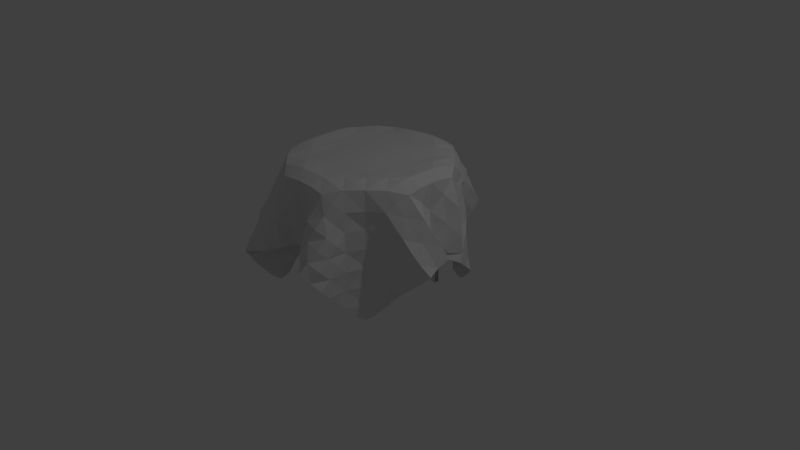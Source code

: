 # Source: RestaurantTable.blend  (saved by Blender 2.72.0; exported with 4.5.12 LTS)
import bpy
from mathutils import Matrix  # noqa: F401  (used for matrix-valued properties, if any)

bpy.ops.wm.read_factory_settings(use_empty=True)
scene = bpy.context.scene
scene.name = 'Scene'

# ---- collections
col_collection_1 = bpy.data.collections.new('Collection 1'); scene.collection.children.link(col_collection_1)

# ---- world
world_world = bpy.data.worlds.new('World'); scene.world = world_world
world_world.color = (0.05088, 0.05088, 0.05088)
world_world.use_sun_shadow = False
world_world.sun_shadow_jitter_overblur = 0.0
world_world.cycles.sampling_method = 'MANUAL'
world_world.cycles.sample_map_resolution = 256

# ---- cameras
cam_camera = bpy.data.cameras.new('Camera')
cam_camera.clip_end = 100.0
cam_camera.lens = 35.0
cam_camera.sensor_width = 32.0
cam_camera.sensor_height = 18.0
cam_camera.ortho_scale = 7.314
cam_camera.dof.focus_distance = 0.0
cam_camera.dof.aperture_fstop = 128.0

# ---- lights
light_lamp = bpy.data.lights.new('Lamp', 'POINT')
light_lamp.transmission_factor = 0.0
light_lamp.cutoff_distance = 30.0
light_lamp.energy = 100.0
light_lamp.shadow_buffer_clip_start = 1.001
light_lamp.shadow_soft_size = 0.1
light_lamp.shadow_maximum_resolution = 0.006
light_lamp.use_absolute_resolution = True
light_lamp.cycles.use_multiple_importance_sampling = False

# ---- meshes
me_plane = bpy.data.meshes.new('Plane')
me_plane.from_pydata([(0.3745, 0.4205, -0.8007), (-0.4213, 0.4819, -0.7684), (-0.4359, 0.6013, -0.6343), (-0.3909, 0.7126, -0.505), (-0.2316, 0.6955, -0.4333), (-0.1569, 0.5329, -0.4153), (0.008884, 0.5687, -0.4014), (0.06719, 0.7348, -0.367), (0.2253, 0.7326, -0.4297), (0.2132, 0.5996, -0.5508), (0.265, 0.4788, -0.6742), (-0.4147, -0.432, -0.7839), (-0.4207, -0.2925, -0.6714), (-0.4864, -0.1696, -0.5627), (-0.6105, -0.09574, -0.4566), (-0.7593, -0.1061, -0.3622), (-0.6746, 0.04866, -0.3861), (-0.5282, 0.146, -0.412), (-0.6913, 0.2258, -0.418), (-0.5776, 0.287, -0.5322), (-0.4565, 0.3546, -0.6471), (-0.4497, -0.5402, -0.6435), (-0.4236, -0.4035, -0.5284), (-0.4405, -0.266, -0.4162), (-0.5267, -0.1613, -0.3098), (-0.6653, -0.1204, -0.2073), (-0.6332, 0.04409, -0.2091), (-0.5324, 0.1789, -0.2334), (-0.6199, 0.3203, -0.2807), (-0.4828, 0.3519, -0.3914), (-0.4206, 0.4688, -0.5116), (-0.4156, -0.648, -0.5066), (-0.435, -0.5124, -0.3883), (-0.4343, -0.3767, -0.2728), (-0.4894, -0.2629, -0.164), (-0.5649, -0.1396, -0.05584), (-0.5637, 0.04155, -0.04071), (-0.5562, 0.2195, -0.05551), (-0.5202, 0.3717, -0.1377), (-0.4329, 0.4569, -0.2549), (-0.4272, 0.5892, -0.3776), (-0.2559, -0.6552, -0.4307), (-0.3231, -0.5879, -0.2756), (-0.3578, -0.4632, -0.148), (-0.3955, -0.3301, -0.03007), (-0.3897, -0.1442, -0.02315), (-0.3881, 0.03758, -0.02919), (-0.3848, 0.2195, -0.02912), (-0.3864, 0.4053, -0.02419), (-0.3543, 0.5427, -0.1356), (-0.3042, 0.6523, -0.2721), (-0.1617, -0.5072, -0.4231), (-0.1713, -0.5211, -0.2423), (-0.2084, -0.4983, -0.06607), (-0.2112, -0.3274, -0.02075), (-0.2087, -0.1466, -0.0362), (-0.2064, 0.03524, -0.03631), (-0.2042, 0.2172, -0.03621), (-0.202, 0.3986, -0.03207), (-0.1983, 0.5722, -0.05503), (-0.1691, 0.5561, -0.2354), (-0.006288, -0.4437, -0.4064), (-0.01992, -0.4573, -0.2258), (-0.03119, -0.5035, -0.04917), (-0.02922, -0.3303, -0.02425), (-0.02677, -0.1489, -0.03587), (-0.02451, 0.03287, -0.03631), (-0.02228, 0.2147, -0.03601), (-0.02008, 0.3963, -0.02809), (-0.01812, 0.5731, -0.04134), (-0.005321, 0.5527, -0.2208), (0.05521, -0.611, -0.4033), (0.1008, -0.5821, -0.2296), (0.1433, -0.501, -0.07191), (0.1528, -0.3322, -0.01592), (0.155, -0.1512, -0.03333), (0.1574, 0.03067, -0.0359), (0.1595, 0.2125, -0.03594), (0.1619, 0.3933, -0.02071), (0.1606, 0.5675, -0.05932), (0.1214, 0.6659, -0.2079), (0.214, -0.6816, -0.4287), (0.2543, -0.566, -0.2953), (0.2767, -0.4433, -0.167), (0.334, -0.3338, -0.03877), (0.336, -0.1531, -0.01285), (0.3387, 0.02863, -0.02204), (0.3402, 0.2107, -0.01761), (0.3466, 0.3945, -0.03596), (0.2887, 0.5093, -0.1626), (0.2463, 0.61, -0.2975), (0.2797, -0.5766, -0.551), (0.2749, -0.4474, -0.4241), (0.3265, -0.3327, -0.2961), (0.4341, -0.2666, -0.1724), (0.5017, -0.1458, -0.07591), (0.5085, 0.028, -0.05169), (0.5083, 0.2019, -0.07037), (0.4333, 0.319, -0.171), (0.3824, 0.431, -0.2865), (0.2722, 0.4899, -0.4185), (0.2654, -0.4515, -0.6804), (0.3156, -0.332, -0.5531), (0.4187, -0.2502, -0.4286), (0.5487, -0.2401, -0.3106), (0.6026, -0.11, -0.2235), (0.4964, 0.03075, -0.2347), (0.5987, 0.1735, -0.2265), (0.456, 0.2197, -0.3217), (0.486, 0.3624, -0.4187), (0.377, 0.4234, -0.5436), (0.3188, -0.3415, -0.8101), (0.4046, -0.2453, -0.6851), (0.5327, -0.2161, -0.5659), (0.6636, -0.2123, -0.4483), (0.6751, -0.05062, -0.3795), (0.521, 0.03172, -0.4148), (0.6708, 0.1256, -0.3865), (0.5129, 0.1183, -0.4613), (0.5565, 0.2625, -0.5531), (0.4936, 0.3796, -0.6753), (-0.4065, -0.3771, -0.8543), (0.2886, -0.3971, -0.8748), (0.4303, 0.3962, -0.8652), (-0.4253, 0.5489, -0.8297), (-0.4301, 0.4225, -0.8367), (-0.4882, 0.302, -0.7141), (-0.6275, 0.2664, -0.6053), (-0.7124, 0.1682, -0.4852), (-0.5348, 0.1347, -0.502), (-0.6898, 0.04408, -0.4756), (-0.8054, -0.08999, -0.4389), (-0.6577, -0.0714, -0.5304), (-0.5254, -0.1297, -0.6346), (-0.4295, -0.2373, -0.743), (-0.4307, -0.5003, -0.8416), (-0.4623, -0.6097, -0.6999), (-0.392, -0.7103, -0.5685), (-0.2238, -0.6702, -0.5145), (-0.1556, -0.5022, -0.5115), (0.0001134, -0.4417, -0.4971), (0.04839, -0.6169, -0.4937), (0.1858, -0.7348, -0.4969), (0.2819, -0.6415, -0.6146), (0.2523, -0.5162, -0.7429), (0.3599, -0.2955, -0.8757), (0.4555, -0.2098, -0.7516), (0.5915, -0.2096, -0.6349), (0.72, -0.1871, -0.515), (0.7059, -0.01949, -0.4592), (0.5394, 0.03162, -0.5038), (0.705, 0.09584, -0.4653), (0.5464, 0.0676, -0.5289), (0.583, 0.2104, -0.6226), (0.5478, 0.3449, -0.7396), (0.3118, 0.4331, -0.8644), (0.2214, 0.5252, -0.7392), (0.2036, 0.6598, -0.6183), (0.2091, 0.7914, -0.495), (0.0438, 0.7571, -0.452), (0.007153, 0.5828, -0.4871), (-0.1465, 0.5267, -0.5051), (-0.2008, 0.699, -0.5188), (-0.3603, 0.7665, -0.5716), (-0.4451, 0.6683, -0.6951), (-0.4223, 0.5428, -0.7014), (-0.4342, -0.4864, -0.7138), (-0.4135, -0.3471, -0.599), (-0.4567, -0.2149, -0.4897), (-0.5643, -0.1225, -0.383), (-0.7136, -0.1167, -0.2843), (-0.6555, 0.04733, -0.2972), (-0.5244, 0.1621, -0.3225), (-0.6604, 0.279, -0.351), (-0.5283, 0.3159, -0.4615), (-0.4288, 0.4094, -0.5799), (-0.4326, 0.6611, -0.5673), (-0.4514, -0.5966, -0.5725), (-0.4482, -0.4567, -0.4589), (-0.4299, -0.3199, -0.3437), (-0.5027, -0.2128, -0.2388), (-0.6152, -0.1302, -0.1319), (-0.6049, 0.04114, -0.1227), (-0.549, 0.2011, -0.1467), (-0.5713, 0.352, -0.2105), (-0.4438, 0.3988, -0.324), (-0.4365, 0.5291, -0.4454), (-0.3124, 0.7265, -0.4612), (-0.3405, -0.6704, -0.4605), (-0.396, -0.5638, -0.3242), (-0.4214, -0.4332, -0.2043), (-0.4624, -0.307, -0.08843), (-0.481, -0.1434, -0.02083), (-0.4774, 0.03886, -0.01209), (-0.4751, 0.2214, -0.01426), (-0.4659, 0.3947, -0.06774), (-0.4112, 0.5154, -0.1894), (-0.3812, 0.6393, -0.3173), (-0.1829, 0.6189, -0.4297), (-0.1888, -0.5939, -0.4277), (-0.2377, -0.5729, -0.254), (-0.2885, -0.4802, -0.1059), (-0.3022, -0.3269, -0.02582), (-0.2997, -0.1454, -0.03578), (-0.2974, 0.0364, -0.0359), (-0.2951, 0.2183, -0.03604), (-0.2931, 0.4, -0.0344), (-0.2792, 0.5585, -0.09561), (-0.2199, 0.6297, -0.2521), (-0.06769, 0.5198, -0.4036), (-0.097, -0.4441, -0.4128), (-0.1092, -0.4581, -0.2317), (-0.1218, -0.5008, -0.05392), (-0.1202, -0.3288, -0.02329), (-0.1177, -0.1478, -0.03601), (-0.1155, 0.03407, -0.03636), (-0.1133, 0.2159, -0.03631), (-0.1111, 0.3976, -0.03038), (-0.1085, 0.573, -0.04568), (-0.0892, 0.5349, -0.2236), (0.02664, 0.6575, -0.3924), (0.03937, -0.522, -0.4133), (0.03659, -0.5282, -0.2318), (0.05886, -0.5033, -0.05345), (0.06166, -0.3308, -0.01905), (0.06416, -0.1501, -0.03588), (0.06645, 0.03177, -0.03642), (0.06864, 0.2136, -0.03639), (0.07093, 0.3947, -0.02558), (0.07238, 0.5708, -0.04594), (0.04438, 0.6286, -0.2155), (0.1525, 0.7615, -0.3835), (0.1276, -0.6661, -0.4051), (0.1886, -0.5956, -0.2489), (0.223, -0.4811, -0.1119), (0.2439, -0.3337, -0.01939), (0.2452, -0.1518, -0.02155), (0.2482, 0.02957, -0.03191), (0.2504, 0.2114, -0.03252), (0.253, 0.3926, -0.02563), (0.2369, 0.5463, -0.1052), (0.2054, 0.6608, -0.2415), (0.2314, 0.6675, -0.493), (0.2685, -0.6376, -0.4868), (0.2867, -0.5101, -0.3593), (0.294, -0.3848, -0.2339), (0.3895, -0.3033, -0.1057), (0.4272, -0.1537, -0.02388), (0.4288, 0.02774, -0.007699), (0.4316, 0.2094, -0.02191), (0.4078, 0.3675, -0.09789), (0.329, 0.4669, -0.2226), (0.2392, 0.5443, -0.3601), (0.2288, 0.534, -0.6116), (0.2658, -0.5147, -0.615), (0.2852, -0.385, -0.4894), (0.3685, -0.286, -0.3619), (0.4898, -0.2538, -0.2427), (0.5546, -0.1332, -0.1496), (0.5033, 0.02931, -0.144), (0.556, 0.1907, -0.1479), (0.4415, 0.2709, -0.2478), (0.4387, 0.4012, -0.3513), (0.3176, 0.4471, -0.4789), (0.3134, 0.4389, -0.736), (0.2845, -0.3919, -0.7464), (0.3552, -0.2832, -0.6188), (0.4738, -0.2285, -0.4977), (0.6073, -0.2317, -0.3796), (0.641, -0.08111, -0.3008), (0.5042, 0.03144, -0.3254), (0.6371, 0.152, -0.3062), (0.4814, 0.1686, -0.3924), (0.5247, 0.3152, -0.4861), (0.4386, 0.4075, -0.6085), (-0.4092, -0.3616, -0.7267), (-0.4535, -0.2292, -0.6174), (-0.5541, -0.1395, -0.51), (-0.6879, -0.1034, -0.4096), (-0.7035, -0.03687, -0.3812), (-0.5963, 0.0912, -0.4022), (-0.608, 0.1893, -0.4164), (-0.6479, 0.2774, -0.479), (-0.5146, 0.3179, -0.5893), (-0.4292, 0.416, -0.7083), (-0.4456, -0.4692, -0.5869), (-0.4229, -0.3326, -0.4715), (-0.484, -0.2204, -0.3641), (-0.5926, -0.1363, -0.2583), (-0.6339, -0.04518, -0.2134), (-0.5725, 0.1103, -0.223), (-0.5708, 0.2478, -0.2645), (-0.5514, 0.3365, -0.3366), (-0.444, 0.4065, -0.4523), (-0.4357, 0.5334, -0.5738), (-0.4336, -0.5827, -0.4459), (-0.4315, -0.4446, -0.332), (-0.4448, -0.3186, -0.2159), (-0.5177, -0.1932, -0.1127), (-0.5651, -0.04922, -0.04514), (-0.5606, 0.1322, -0.04249), (-0.5338, 0.2958, -0.1016), (-0.4582, 0.4034, -0.1963), (-0.4226, 0.5217, -0.3179), (-0.4169, 0.6547, -0.4399), (-0.2894, -0.6224, -0.3527), (-0.3417, -0.5225, -0.2151), (-0.3749, -0.3945, -0.09076), (-0.391, -0.2349, -0.03112), (-0.3892, -0.05338, -0.02852), (-0.387, 0.1285, -0.0308), (-0.3843, 0.3105, -0.03568), (-0.3752, 0.4826, -0.06996), (-0.3317, 0.5944, -0.2072), (-0.2699, 0.6749, -0.3534), (-0.1703, -0.5094, -0.3326), (-0.1995, -0.5062, -0.1571), (-0.2124, -0.4189, -0.02185), (-0.2099, -0.2375, -0.03513), (-0.2075, -0.05567, -0.03642), (-0.2053, 0.1262, -0.03639), (-0.203, 0.308, -0.03614), (-0.2014, 0.4891, -0.02), (-0.1885, 0.5628, -0.1468), (-0.1668, 0.545, -0.3257), (-0.01257, -0.4553, -0.3164), (-0.02542, -0.4812, -0.1382), (-0.03043, -0.4205, -0.01192), (-0.02798, -0.2398, -0.03403), (-0.02565, -0.05799, -0.03627), (-0.0234, 0.1238, -0.0362), (-0.02119, 0.3057, -0.03587), (-0.01905, 0.4855, -0.01618), (-0.01223, 0.5721, -0.1322), (0.001384, 0.5612, -0.3111), (0.0793, -0.5969, -0.3167), (0.1243, -0.5385, -0.1533), (0.1514, -0.4235, -0.02452), (0.1539, -0.242, -0.02897), (0.1563, -0.06028, -0.0359), (0.1585, 0.1216, -0.03602), (0.1607, 0.3034, -0.03573), (0.1632, 0.4848, -0.0217), (0.1458, 0.6128, -0.1381), (0.09461, 0.695, -0.2899), (0.2421, -0.6274, -0.3614), (0.2526, -0.4972, -0.236), (0.3002, -0.3875, -0.1054), (0.3351, -0.244, -0.01817), (0.3376, -0.06231, -0.0215), (0.3396, 0.1196, -0.02222), (0.342, 0.3015, -0.0254), (0.3246, 0.4614, -0.09369), (0.2449, 0.5454, -0.2336), (0.241, 0.6709, -0.3647), (0.285, -0.5113, -0.4879), (0.2993, -0.3892, -0.3619), (0.3782, -0.2945, -0.2338), (0.4651, -0.2157, -0.1222), (0.5061, -0.06237, -0.05707), (0.5104, 0.116, -0.05335), (0.4526, 0.2542, -0.121), (0.4224, 0.3828, -0.225), (0.3244, 0.4586, -0.3509), (0.244, 0.5407, -0.4887), (0.2877, -0.3894, -0.6179), (0.3622, -0.2856, -0.4904), (0.4845, -0.247, -0.371), (0.5676, -0.181, -0.2683), (0.5336, -0.05219, -0.2363), (0.5405, 0.1102, -0.2324), (0.5245, 0.1859, -0.2724), (0.4729, 0.2893, -0.3712), (0.4383, 0.4037, -0.4799), (0.3153, 0.4429, -0.6075), (0.3569, -0.2882, -0.7473), (0.4686, -0.2344, -0.6261), (0.6016, -0.2276, -0.508), (0.6566, -0.1306, -0.4185), (0.5929, -0.01969, -0.4031), (0.5933, 0.08109, -0.4036), (0.596, 0.1246, -0.4249), (0.5174, 0.1903, -0.5139), (0.529, 0.3238, -0.6143), (0.435, 0.3978, -0.7367), (-0.4052, -0.4445, -0.879), (0.3237, -0.3496, -0.9061), (-0.4177, 0.4872, -0.8646), (0.3736, 0.4263, -0.897), (-0.462, 0.3637, -0.7752), (-0.5601, 0.2926, -0.6594), (-0.6865, 0.2302, -0.5464), (-0.6233, 0.155, -0.498), (-0.6156, 0.09438, -0.4908), (-0.7425, -0.02894, -0.463), (-0.7336, -0.09774, -0.4879), (-0.599, -0.1168, -0.5829), (-0.4865, -0.1908, -0.6896), (-0.4254, -0.3087, -0.7988), (-0.4483, -0.5551, -0.7712), (-0.4207, -0.6551, -0.6349), (-0.3086, -0.6831, -0.5446), (-0.1931, -0.5847, -0.5181), (-0.09, -0.4521, -0.5031), (0.02241, -0.5299, -0.4974), (0.1225, -0.6695, -0.4958), (0.2292, -0.6814, -0.5562), (0.269, -0.5788, -0.6791), (0.2649, -0.4549, -0.8089), (0.4159, -0.2633, -0.8119), (0.5241, -0.2253, -0.6938), (0.6599, -0.2158, -0.5768), (0.6945, -0.1019, -0.4958), (0.6203, -0.006242, -0.487), (0.622, 0.06556, -0.4867), (0.6276, 0.1007, -0.505), (0.5411, 0.139, -0.585), (0.5634, 0.2776, -0.6806), (0.4931, 0.3792, -0.8039), (0.2645, 0.4765, -0.8028), (0.2152, 0.5933, -0.6792), (0.2175, 0.7263, -0.5579), (0.132, 0.7668, -0.4719), (0.03059, 0.6692, -0.4714), (-0.06177, 0.5239, -0.4943), (-0.1805, 0.6104, -0.5151), (-0.283, 0.7253, -0.5474), (-0.3906, 0.7071, -0.6335), (-0.4379, 0.6081, -0.7628), (-0.4208, -0.4173, -0.6562), (-0.4324, -0.2787, -0.5441), (-0.5127, -0.1744, -0.437), (-0.6403, -0.1172, -0.3334), (-0.6683, -0.04233, -0.2976), (-0.5855, 0.1032, -0.3127), (-0.5893, 0.2234, -0.3399), (-0.6007, 0.3072, -0.4072), (-0.4718, 0.3574, -0.5194), (-0.4238, 0.4758, -0.64), (-0.4412, -0.526, -0.516), (-0.43, -0.3893, -0.4008), (-0.4641, -0.2694, -0.2899), (-0.5458, -0.1555, -0.1828), (-0.6042, -0.04, -0.1276), (-0.5606, 0.1151, -0.1328), (-0.5669, 0.268, -0.176), (-0.5027, 0.3637, -0.2649), (-0.4275, 0.4632, -0.3832), (-0.4304, 0.594, -0.5061), (-0.366, -0.6138, -0.394), (-0.3945, -0.4924, -0.2678), (-0.4358, -0.3746, -0.1437), (-0.4831, -0.2338, -0.03762), (-0.4795, -0.05234, -0.01567), (-0.476, 0.1303, -0.00914), (-0.4762, 0.3111, -0.03302), (-0.4436, 0.4607, -0.1257), (-0.3864, 0.5715, -0.2568), (-0.3459, 0.6803, -0.3905), (-0.217, -0.582, -0.3421), (-0.263, -0.527, -0.1796), (-0.3018, -0.4173, -0.04031), (-0.3008, -0.2364, -0.03587), (-0.2985, -0.05451, -0.03594), (-0.2962, 0.1273, -0.03592), (-0.294, 0.3097, -0.03585), (-0.2918, 0.492, -0.03455), (-0.2472, 0.5925, -0.1737), (-0.2028, 0.6214, -0.341), (-0.1032, -0.4527, -0.3224), (-0.1162, -0.4796, -0.1435), (-0.1217, -0.4197, -0.01286), (-0.1189, -0.2387, -0.03436), (-0.1166, -0.05688, -0.03615), (-0.1145, 0.1251, -0.03635), (-0.1121, 0.3069, -0.03591), (-0.1104, 0.4876, -0.01412), (-0.09816, 0.5602, -0.1366), (-0.07776, 0.5315, -0.3139), (0.03599, -0.521, -0.3224), (0.05575, -0.513, -0.1442), (0.06091, -0.4223, -0.01227), (0.06303, -0.241, -0.03156), (0.0653, -0.05916, -0.03604), (0.06752, 0.1227, -0.03636), (0.06973, 0.3045, -0.03482), (0.07233, 0.4856, -0.0141), (0.05727, 0.5927, -0.133), (0.04461, 0.6347, -0.3063), (0.1585, -0.6279, -0.3285), (0.2019, -0.5354, -0.1819), (0.2402, -0.4211, -0.04403), (0.244, -0.2427, -0.01641), (0.247, -0.06132, -0.0293), (0.2493, 0.1205, -0.03191), (0.2515, 0.3021, -0.03527), (0.2522, 0.4825, -0.04036), (0.2112, 0.5998, -0.1742), (0.1793, 0.7087, -0.3144), (0.2697, -0.573, -0.4228), (0.2767, -0.4467, -0.2955), (0.3396, -0.3448, -0.1686), (0.422, -0.2422, -0.04473), (0.4286, -0.06357, -0.00944), (0.4303, 0.119, -0.01041), (0.4318, 0.2984, -0.0425), (0.3772, 0.4244, -0.1579), (0.2815, 0.5033, -0.2909), (0.2414, 0.6067, -0.4262), (0.2792, -0.4501, -0.5525), (0.3224, -0.3331, -0.4246), (0.4289, -0.2593, -0.3006), (0.5165, -0.1954, -0.1944), (0.5125, -0.05849, -0.1481), (0.5197, 0.1177, -0.1443), (0.4833, 0.2147, -0.1969), (0.4559, 0.3375, -0.2962), (0.379, 0.4268, -0.415), (0.274, 0.4886, -0.5471), (0.3182, -0.3376, -0.6816), (0.4131, -0.2539, -0.557), (0.5429, -0.2338, -0.4389), (0.6157, -0.1582, -0.342), (0.5641, -0.03684, -0.3206), (0.564, 0.09964, -0.3196), (0.5599, 0.1568, -0.348), (0.4944, 0.2414, -0.4425), (0.4882, 0.3685, -0.5473), (0.3757, 0.4219, -0.6721)], [], [(0, 264, 528, 384), (0, 384, 418, 123), (0, 123, 388, 155), (0, 155, 419, 264), (1, 125, 389, 284), (1, 284, 438, 165), (1, 165, 428, 124), (1, 124, 387, 125), (2, 165, 438, 294), (2, 294, 448, 176), (2, 176, 427, 164), (2, 164, 428, 165), (3, 176, 448, 304), (3, 304, 458, 187), (3, 187, 426, 163), (3, 163, 427, 176), (4, 187, 458, 314), (4, 314, 468, 198), (4, 198, 425, 162), (4, 162, 426, 187), (5, 198, 468, 324), (5, 324, 478, 209), (5, 209, 424, 161), (5, 161, 425, 198), (6, 209, 478, 334), (6, 334, 488, 220), (6, 220, 423, 160), (6, 160, 424, 209), (7, 220, 488, 344), (7, 344, 498, 231), (7, 231, 422, 159), (7, 159, 423, 220), (8, 231, 498, 354), (8, 354, 508, 242), (8, 242, 421, 158), (8, 158, 422, 231), (9, 242, 508, 364), (9, 364, 518, 253), (9, 253, 420, 157), (9, 157, 421, 242), (10, 253, 518, 374), (10, 374, 528, 264), (10, 264, 419, 156), (10, 156, 420, 253), (11, 121, 385, 135), (11, 135, 399, 166), (11, 166, 429, 275), (11, 275, 398, 121), (12, 134, 398, 275), (12, 275, 429, 167), (12, 167, 430, 276), (12, 276, 397, 134), (13, 133, 397, 276), (13, 276, 430, 168), (13, 168, 431, 277), (13, 277, 396, 133), (14, 132, 396, 277), (14, 277, 431, 169), (14, 169, 432, 278), (14, 278, 395, 132), (15, 131, 395, 278), (15, 278, 432, 170), (15, 170, 433, 279), (15, 279, 394, 131), (16, 130, 394, 279), (16, 279, 433, 171), (16, 171, 434, 280), (16, 280, 393, 130), (17, 129, 393, 280), (17, 280, 434, 172), (17, 172, 435, 281), (17, 281, 392, 129), (18, 128, 392, 281), (18, 281, 435, 173), (18, 173, 436, 282), (18, 282, 391, 128), (19, 127, 391, 282), (19, 282, 436, 174), (19, 174, 437, 283), (19, 283, 390, 127), (20, 126, 390, 283), (20, 283, 437, 175), (20, 175, 438, 284), (20, 284, 389, 126), (21, 166, 399, 136), (21, 136, 400, 177), (21, 177, 439, 285), (21, 285, 429, 166), (22, 167, 429, 285), (22, 285, 439, 178), (22, 178, 440, 286), (22, 286, 430, 167), (23, 168, 430, 286), (23, 286, 440, 179), (23, 179, 441, 287), (23, 287, 431, 168), (24, 169, 431, 287), (24, 287, 441, 180), (24, 180, 442, 288), (24, 288, 432, 169), (25, 170, 432, 288), (25, 288, 442, 181), (25, 181, 443, 289), (25, 289, 433, 170), (26, 171, 433, 289), (26, 289, 443, 182), (26, 182, 444, 290), (26, 290, 434, 171), (27, 172, 434, 290), (27, 290, 444, 183), (27, 183, 445, 291), (27, 291, 435, 172), (28, 173, 435, 291), (28, 291, 445, 184), (28, 184, 446, 292), (28, 292, 436, 173), (29, 174, 436, 292), (29, 292, 446, 185), (29, 185, 447, 293), (29, 293, 437, 174), (30, 175, 437, 293), (30, 293, 447, 186), (30, 186, 448, 294), (30, 294, 438, 175), (31, 177, 400, 137), (31, 137, 401, 188), (31, 188, 449, 295), (31, 295, 439, 177), (32, 178, 439, 295), (32, 295, 449, 189), (32, 189, 450, 296), (32, 296, 440, 178), (33, 179, 440, 296), (33, 296, 450, 190), (33, 190, 451, 297), (33, 297, 441, 179), (34, 180, 441, 297), (34, 297, 451, 191), (34, 191, 452, 298), (34, 298, 442, 180), (35, 181, 442, 298), (35, 298, 452, 192), (35, 192, 453, 299), (35, 299, 443, 181), (36, 182, 443, 299), (36, 299, 453, 193), (36, 193, 454, 300), (36, 300, 444, 182), (37, 183, 444, 300), (37, 300, 454, 194), (37, 194, 455, 301), (37, 301, 445, 183), (38, 184, 445, 301), (38, 301, 455, 195), (38, 195, 456, 302), (38, 302, 446, 184), (39, 185, 446, 302), (39, 302, 456, 196), (39, 196, 457, 303), (39, 303, 447, 185), (40, 186, 447, 303), (40, 303, 457, 197), (40, 197, 458, 304), (40, 304, 448, 186), (41, 188, 401, 138), (41, 138, 402, 199), (41, 199, 459, 305), (41, 305, 449, 188), (42, 189, 449, 305), (42, 305, 459, 200), (42, 200, 460, 306), (42, 306, 450, 189), (43, 190, 450, 306), (43, 306, 460, 201), (43, 201, 461, 307), (43, 307, 451, 190), (44, 191, 451, 307), (44, 307, 461, 202), (44, 202, 462, 308), (44, 308, 452, 191), (45, 192, 452, 308), (45, 308, 462, 203), (45, 203, 463, 309), (45, 309, 453, 192), (46, 193, 453, 309), (46, 309, 463, 204), (46, 204, 464, 310), (46, 310, 454, 193), (47, 194, 454, 310), (47, 310, 464, 205), (47, 205, 465, 311), (47, 311, 455, 194), (48, 195, 455, 311), (48, 311, 465, 206), (48, 206, 466, 312), (48, 312, 456, 195), (49, 196, 456, 312), (49, 312, 466, 207), (49, 207, 467, 313), (49, 313, 457, 196), (50, 197, 457, 313), (50, 313, 467, 208), (50, 208, 468, 314), (50, 314, 458, 197), (51, 199, 402, 139), (51, 139, 403, 210), (51, 210, 469, 315), (51, 315, 459, 199), (52, 200, 459, 315), (52, 315, 469, 211), (52, 211, 470, 316), (52, 316, 460, 200), (53, 201, 460, 316), (53, 316, 470, 212), (53, 212, 471, 317), (53, 317, 461, 201), (54, 202, 461, 317), (54, 317, 471, 213), (54, 213, 472, 318), (54, 318, 462, 202), (55, 203, 462, 318), (55, 318, 472, 214), (55, 214, 473, 319), (55, 319, 463, 203), (56, 204, 463, 319), (56, 319, 473, 215), (56, 215, 474, 320), (56, 320, 464, 204), (57, 205, 464, 320), (57, 320, 474, 216), (57, 216, 475, 321), (57, 321, 465, 205), (58, 206, 465, 321), (58, 321, 475, 217), (58, 217, 476, 322), (58, 322, 466, 206), (59, 207, 466, 322), (59, 322, 476, 218), (59, 218, 477, 323), (59, 323, 467, 207), (60, 208, 467, 323), (60, 323, 477, 219), (60, 219, 478, 324), (60, 324, 468, 208), (61, 210, 403, 140), (61, 140, 404, 221), (61, 221, 479, 325), (61, 325, 469, 210), (62, 211, 469, 325), (62, 325, 479, 222), (62, 222, 480, 326), (62, 326, 470, 211), (63, 212, 470, 326), (63, 326, 480, 223), (63, 223, 481, 327), (63, 327, 471, 212), (64, 213, 471, 327), (64, 327, 481, 224), (64, 224, 482, 328), (64, 328, 472, 213), (65, 214, 472, 328), (65, 328, 482, 225), (65, 225, 483, 329), (65, 329, 473, 214), (66, 215, 473, 329), (66, 329, 483, 226), (66, 226, 484, 330), (66, 330, 474, 215), (67, 216, 474, 330), (67, 330, 484, 227), (67, 227, 485, 331), (67, 331, 475, 216), (68, 217, 475, 331), (68, 331, 485, 228), (68, 228, 486, 332), (68, 332, 476, 217), (69, 218, 476, 332), (69, 332, 486, 229), (69, 229, 487, 333), (69, 333, 477, 218), (70, 219, 477, 333), (70, 333, 487, 230), (70, 230, 488, 334), (70, 334, 478, 219), (71, 221, 404, 141), (71, 141, 405, 232), (71, 232, 489, 335), (71, 335, 479, 221), (72, 222, 479, 335), (72, 335, 489, 233), (72, 233, 490, 336), (72, 336, 480, 222), (73, 223, 480, 336), (73, 336, 490, 234), (73, 234, 491, 337), (73, 337, 481, 223), (74, 224, 481, 337), (74, 337, 491, 235), (74, 235, 492, 338), (74, 338, 482, 224), (75, 225, 482, 338), (75, 338, 492, 236), (75, 236, 493, 339), (75, 339, 483, 225), (76, 226, 483, 339), (76, 339, 493, 237), (76, 237, 494, 340), (76, 340, 484, 226), (77, 227, 484, 340), (77, 340, 494, 238), (77, 238, 495, 341), (77, 341, 485, 227), (78, 228, 485, 341), (78, 341, 495, 239), (78, 239, 496, 342), (78, 342, 486, 228), (79, 229, 486, 342), (79, 342, 496, 240), (79, 240, 497, 343), (79, 343, 487, 229), (80, 230, 487, 343), (80, 343, 497, 241), (80, 241, 498, 344), (80, 344, 488, 230), (81, 232, 405, 142), (81, 142, 406, 243), (81, 243, 499, 345), (81, 345, 489, 232), (82, 233, 489, 345), (82, 345, 499, 244), (82, 244, 500, 346), (82, 346, 490, 233), (83, 234, 490, 346), (83, 346, 500, 245), (83, 245, 501, 347), (83, 347, 491, 234), (84, 235, 491, 347), (84, 347, 501, 246), (84, 246, 502, 348), (84, 348, 492, 235), (85, 236, 492, 348), (85, 348, 502, 247), (85, 247, 503, 349), (85, 349, 493, 236), (86, 237, 493, 349), (86, 349, 503, 248), (86, 248, 504, 350), (86, 350, 494, 237), (87, 238, 494, 350), (87, 350, 504, 249), (87, 249, 505, 351), (87, 351, 495, 238), (88, 239, 495, 351), (88, 351, 505, 250), (88, 250, 506, 352), (88, 352, 496, 239), (89, 240, 496, 352), (89, 352, 506, 251), (89, 251, 507, 353), (89, 353, 497, 240), (90, 241, 497, 353), (90, 353, 507, 252), (90, 252, 508, 354), (90, 354, 498, 241), (91, 243, 406, 143), (91, 143, 407, 254), (91, 254, 509, 355), (91, 355, 499, 243), (92, 244, 499, 355), (92, 355, 509, 255), (92, 255, 510, 356), (92, 356, 500, 244), (93, 245, 500, 356), (93, 356, 510, 256), (93, 256, 511, 357), (93, 357, 501, 245), (94, 246, 501, 357), (94, 357, 511, 257), (94, 257, 512, 358), (94, 358, 502, 246), (95, 247, 502, 358), (95, 358, 512, 258), (95, 258, 513, 359), (95, 359, 503, 247), (96, 248, 503, 359), (96, 359, 513, 259), (96, 259, 514, 360), (96, 360, 504, 248), (97, 249, 504, 360), (97, 360, 514, 260), (97, 260, 515, 361), (97, 361, 505, 249), (98, 250, 505, 361), (98, 361, 515, 261), (98, 261, 516, 362), (98, 362, 506, 250), (99, 251, 506, 362), (99, 362, 516, 262), (99, 262, 517, 363), (99, 363, 507, 251), (100, 252, 507, 363), (100, 363, 517, 263), (100, 263, 518, 364), (100, 364, 508, 252), (101, 254, 407, 144), (101, 144, 408, 265), (101, 265, 519, 365), (101, 365, 509, 254), (102, 255, 509, 365), (102, 365, 519, 266), (102, 266, 520, 366), (102, 366, 510, 255), (103, 256, 510, 366), (103, 366, 520, 267), (103, 267, 521, 367), (103, 367, 511, 256), (104, 257, 511, 367), (104, 367, 521, 268), (104, 268, 522, 368), (104, 368, 512, 257), (105, 258, 512, 368), (105, 368, 522, 269), (105, 269, 523, 369), (105, 369, 513, 258), (106, 259, 513, 369), (106, 369, 523, 270), (106, 270, 524, 370), (106, 370, 514, 259), (107, 260, 514, 370), (107, 370, 524, 271), (107, 271, 525, 371), (107, 371, 515, 260), (108, 261, 515, 371), (108, 371, 525, 272), (108, 272, 526, 372), (108, 372, 516, 261), (109, 262, 516, 372), (109, 372, 526, 273), (109, 273, 527, 373), (109, 373, 517, 262), (110, 263, 517, 373), (110, 373, 527, 274), (110, 274, 528, 374), (110, 374, 518, 263), (111, 265, 408, 122), (111, 122, 386, 145), (111, 145, 409, 375), (111, 375, 519, 265), (112, 266, 519, 375), (112, 375, 409, 146), (112, 146, 410, 376), (112, 376, 520, 266), (113, 267, 520, 376), (113, 376, 410, 147), (113, 147, 411, 377), (113, 377, 521, 267), (114, 268, 521, 377), (114, 377, 411, 148), (114, 148, 412, 378), (114, 378, 522, 268), (115, 269, 522, 378), (115, 378, 412, 149), (115, 149, 413, 379), (115, 379, 523, 269), (116, 270, 523, 379), (116, 379, 413, 150), (116, 150, 414, 380), (116, 380, 524, 270), (117, 271, 524, 380), (117, 380, 414, 151), (117, 151, 415, 381), (117, 381, 525, 271), (118, 272, 525, 381), (118, 381, 415, 152), (118, 152, 416, 382), (118, 382, 526, 272), (119, 273, 526, 382), (119, 382, 416, 153), (119, 153, 417, 383), (119, 383, 527, 273), (120, 274, 527, 383), (120, 383, 417, 154), (120, 154, 418, 384), (120, 384, 528, 274)])
_uv = me_plane.uv_layers.new(name='UVMap')
_uv.uv.foreach_set('vector', [0.9545, 0.9545, 0.909, 0.9545, 0.909, 0.909, 0.9545, 0.909, 0.9545, 0.9545, 0.9545, 0.909, 0.9999, 0.909, 0.9999, 0.9545, 0.9545, 0.9545, 0.9999, 0.9545, 0.9885, 0.9885, 0.9545, 0.9999, 0.9545, 0.9545, 0.9545, 0.9999, 0.909, 0.9999, 0.909, 0.9545, 0.04555, 0.9545, 9.998e-05, 0.9545, 9.999e-05, 0.909, 0.04555, 0.909, 0.04555, 0.9545, 0.04555, 0.909, 0.09099, 0.909, 0.09099, 0.9545, 0.04555, 0.9545, 0.09099, 0.9545, 0.09099, 0.9999, 0.04555, 0.9999, 0.04555, 0.9545, 0.04555, 0.9999, 0.01146, 0.9885, 9.998e-05, 0.9545, 0.1364, 0.9545, 0.09099, 0.9545, 0.09099, 0.909, 0.1364, 0.909, 0.1364, 0.9545, 0.1364, 0.909, 0.1819, 0.909, 0.1819, 0.9545, 0.1364, 0.9545, 0.1819, 0.9545, 0.1819, 0.9999, 0.1364, 0.9999, 0.1364, 0.9545, 0.1364, 0.9999, 0.09099, 0.9999, 0.09099, 0.9545, 0.2273, 0.9545, 0.1819, 0.9545, 0.1819, 0.909, 0.2273, 0.909, 0.2273, 0.9545, 0.2273, 0.909, 0.2728, 0.909, 0.2728, 0.9545, 0.2273, 0.9545, 0.2728, 0.9545, 0.2728, 0.9999, 0.2273, 0.9999, 0.2273, 0.9545, 0.2273, 0.9999, 0.1819, 0.9999, 0.1819, 0.9545, 0.3182, 0.9545, 0.2728, 0.9545, 0.2728, 0.909, 0.3182, 0.909, 0.3182, 0.9545, 0.3182, 0.909, 0.3637, 0.909, 0.3637, 0.9545, 0.3182, 0.9545, 0.3637, 0.9545, 0.3637, 0.9999, 0.3182, 0.9999, 0.3182, 0.9545, 0.3182, 0.9999, 0.2728, 0.9999, 0.2728, 0.9545, 0.4091, 0.9545, 0.3637, 0.9545, 0.3637, 0.909, 0.4091, 0.909, 0.4091, 0.9545, 0.4091, 0.909, 0.4546, 0.909, 0.4546, 0.9545, 0.4091, 0.9545, 0.4546, 0.9545, 0.4546, 0.9999, 0.4091, 0.9999, 0.4091, 0.9545, 0.4091, 0.9999, 0.3637, 0.9999, 0.3637, 0.9545, 0.5, 0.9545, 0.4546, 0.9545, 0.4546, 0.909, 0.5, 0.909, 0.5, 0.9545, 0.5, 0.909, 0.5454, 0.909, 0.5454, 0.9545, 0.5, 0.9545, 0.5454, 0.9545, 0.5454, 0.9999, 0.5, 0.9999, 0.5, 0.9545, 0.5, 0.9999, 0.4546, 0.9999, 0.4546, 0.9545, 0.5909, 0.9545, 0.5454, 0.9545, 0.5454, 0.909, 0.5909, 0.909, 0.5909, 0.9545, 0.5909, 0.909, 0.6363, 0.909, 0.6363, 0.9545, 0.5909, 0.9545, 0.6363, 0.9545, 0.6363, 0.9999, 0.5909, 0.9999, 0.5909, 0.9545, 0.5909, 0.9999, 0.5454, 0.9999, 0.5454, 0.9545, 0.6818, 0.9545, 0.6363, 0.9545, 0.6363, 0.909, 0.6818, 0.909, 0.6818, 0.9545, 0.6818, 0.909, 0.7272, 0.909, 0.7272, 0.9545, 0.6818, 0.9545, 0.7272, 0.9545, 0.7272, 0.9999, 0.6818, 0.9999, 0.6818, 0.9545, 0.6818, 0.9999, 0.6363, 0.9999, 0.6363, 0.9545, 0.7727, 0.9545, 0.7272, 0.9545, 0.7272, 0.909, 0.7727, 0.909, 0.7727, 0.9545, 0.7727, 0.909, 0.8181, 0.909, 0.8181, 0.9545, 0.7727, 0.9545, 0.8181, 0.9545, 0.8181, 0.9999, 0.7727, 0.9999, 0.7727, 0.9545, 0.7727, 0.9999, 0.7272, 0.9999, 0.7272, 0.9545, 0.8636, 0.9545, 0.8181, 0.9545, 0.8181, 0.909, 0.8636, 0.909, 0.8636, 0.9545, 0.8636, 0.909, 0.909, 0.909, 0.909, 0.9545, 0.8636, 0.9545, 0.909, 0.9545, 0.909, 0.9999, 0.8636, 0.9999, 0.8636, 0.9545, 0.8636, 0.9999, 0.8181, 0.9999, 0.8181, 0.9545, 0.04555, 0.04555, 0.0001004, 0.04555, 0.01146, 0.01146, 0.04555, 0.0001, 0.04555, 0.04555, 0.04555, 0.0001, 0.09099, 0.0001001, 0.09099, 0.04555, 0.04555, 0.04555, 0.09099, 0.04555, 0.09099, 0.09099, 0.04555, 0.09099, 0.04555, 0.04555, 0.04555, 0.09099, 0.0001003, 0.09099, 0.0001004, 0.04555, 0.04555, 0.1364, 0.0001003, 0.1364, 0.0001003, 0.09099, 0.04555, 0.09099, 0.04555, 0.1364, 0.04555, 0.09099, 0.09099, 0.09099, 0.09099, 0.1364, 0.04555, 0.1364, 0.09099, 0.1364, 0.09099, 0.1819, 0.04555, 0.1819, 0.04555, 0.1364, 0.04555, 0.1819, 0.0001003, 0.1819, 0.0001003, 0.1364, 0.04555, 0.2273, 0.0001003, 0.2273, 0.0001003, 0.1819, 0.04555, 0.1819, 0.04555, 0.2273, 0.04555, 0.1819, 0.09099, 0.1819, 0.09099, 0.2273, 0.04555, 0.2273, 0.09099, 0.2273, 0.09099, 0.2728, 0.04555, 0.2728, 0.04555, 0.2273, 0.04555, 0.2728, 0.0001002, 0.2728, 0.0001003, 0.2273, 0.04555, 0.3182, 0.0001002, 0.3182, 0.0001002, 0.2728, 0.04555, 0.2728, 0.04555, 0.3182, 0.04555, 0.2728, 0.09099, 0.2728, 0.09099, 0.3182, 0.04555, 0.3182, 0.09099, 0.3182, 0.09099, 0.3637, 0.04555, 0.3637, 0.04555, 0.3182, 0.04555, 0.3637, 0.0001002, 0.3637, 0.0001002, 0.3182, 0.04555, 0.4091, 0.0001002, 0.4091, 0.0001002, 0.3637, 0.04555, 0.3637, 0.04555, 0.4091, 0.04555, 0.3637, 0.09099, 0.3637, 0.09099, 0.4091, 0.04555, 0.4091, 0.09099, 0.4091, 0.09099, 0.4546, 0.04555, 0.4546, 0.04555, 0.4091, 0.04555, 0.4546, 0.0001002, 0.4546, 0.0001002, 0.4091, 0.04555, 0.5, 0.0001001, 0.5, 0.0001002, 0.4546, 0.04555, 0.4546, 0.04555, 0.5, 0.04555, 0.4546, 0.09099, 0.4546, 0.09099, 0.5, 0.04555, 0.5, 0.09099, 0.5, 0.09099, 0.5454, 0.04555, 0.5454, 0.04555, 0.5, 0.04555, 0.5454, 0.0001001, 0.5454, 0.0001001, 0.5, 0.04555, 0.5909, 0.0001001, 0.5909, 0.0001001, 0.5454, 0.04555, 0.5454, 0.04555, 0.5909, 0.04555, 0.5454, 0.09099, 0.5454, 0.09099, 0.5909, 0.04555, 0.5909, 0.09099, 0.5909, 0.09099, 0.6363, 0.04555, 0.6363, 0.04555, 0.5909, 0.04555, 0.6363, 0.0001001, 0.6363, 0.0001001, 0.5909, 0.04555, 0.6818, 0.0001001, 0.6818, 0.0001001, 0.6363, 0.04555, 0.6363, 0.04555, 0.6818, 0.04555, 0.6363, 0.09099, 0.6363, 0.09099, 0.6818, 0.04555, 0.6818, 0.09099, 0.6818, 0.09099, 0.7272, 0.04555, 0.7272, 0.04555, 0.6818, 0.04555, 0.7272, 0.0001001, 0.7272, 0.0001001, 0.6818, 0.04555, 0.7727, 0.0001001, 0.7727, 0.0001001, 0.7272, 0.04555, 0.7272, 0.04555, 0.7727, 0.04555, 0.7272, 0.09099, 0.7272, 0.09099, 0.7727, 0.04555, 0.7727, 0.09099, 0.7727, 0.09099, 0.8181, 0.04555, 0.8181, 0.04555, 0.7727, 0.04555, 0.8181, 0.0001001, 0.8181, 0.0001001, 0.7727, 0.04555, 0.8636, 0.0001, 0.8636, 0.0001001, 0.8181, 0.04555, 0.8181, 0.04555, 0.8636, 0.04555, 0.8181, 0.09099, 0.8181, 0.09099, 0.8636, 0.04555, 0.8636, 0.09099, 0.8636, 0.09099, 0.909, 0.04555, 0.909, 0.04555, 0.8636, 0.04555, 0.909, 9.999e-05, 0.909, 0.0001, 0.8636, 0.1364, 0.04555, 0.09099, 0.04555, 0.09099, 0.0001001, 0.1364, 0.0001001, 0.1364, 0.04555, 0.1364, 0.0001001, 0.1819, 0.0001001, 0.1819, 0.04555, 0.1364, 0.04555, 0.1819, 0.04555, 0.1819, 0.09099, 0.1364, 0.09099, 0.1364, 0.04555, 0.1364, 0.09099, 0.09099, 0.09099, 0.09099, 0.04555, 0.1364, 0.1364, 0.09099, 0.1364, 0.09099, 0.09099, 0.1364, 0.09099, 0.1364, 0.1364, 0.1364, 0.09099, 0.1819, 0.09099, 0.1819, 0.1364, 0.1364, 0.1364, 0.1819, 0.1364, 0.1819, 0.1819, 0.1364, 0.1819, 0.1364, 0.1364, 0.1364, 0.1819, 0.09099, 0.1819, 0.09099, 0.1364, 0.1364, 0.2273, 0.09099, 0.2273, 0.09099, 0.1819, 0.1364, 0.1819, 0.1364, 0.2273, 0.1364, 0.1819, 0.1819, 0.1819, 0.1819, 0.2273, 0.1364, 0.2273, 0.1819, 0.2273, 0.1819, 0.2728, 0.1364, 0.2728, 0.1364, 0.2273, 0.1364, 0.2728, 0.09099, 0.2728, 0.09099, 0.2273, 0.1364, 0.3182, 0.09099, 0.3182, 0.09099, 0.2728, 0.1364, 0.2728, 0.1364, 0.3182, 0.1364, 0.2728, 0.1819, 0.2728, 0.1819, 0.3182, 0.1364, 0.3182, 0.1819, 0.3182, 0.1819, 0.3637, 0.1364, 0.3637, 0.1364, 0.3182, 0.1364, 0.3637, 0.09099, 0.3637, 0.09099, 0.3182, 0.1364, 0.4091, 0.09099, 0.4091, 0.09099, 0.3637, 0.1364, 0.3637, 0.1364, 0.4091, 0.1364, 0.3637, 0.1819, 0.3637, 0.1819, 0.4091, 0.1364, 0.4091, 0.1819, 0.4091, 0.1819, 0.4546, 0.1364, 0.4546, 0.1364, 0.4091, 0.1364, 0.4546, 0.09099, 0.4546, 0.09099, 0.4091, 0.1364, 0.5, 0.09099, 0.5, 0.09099, 0.4546, 0.1364, 0.4546, 0.1364, 0.5, 0.1364, 0.4546, 0.1819, 0.4546, 0.1819, 0.5, 0.1364, 0.5, 0.1819, 0.5, 0.1819, 0.5454, 0.1364, 0.5454, 0.1364, 0.5, 0.1364, 0.5454, 0.09099, 0.5454, 0.09099, 0.5, 0.1364, 0.5909, 0.09099, 0.5909, 0.09099, 0.5454, 0.1364, 0.5454, 0.1364, 0.5909, 0.1364, 0.5454, 0.1819, 0.5454, 0.1819, 0.5909, 0.1364, 0.5909, 0.1819, 0.5909, 0.1819, 0.6363, 0.1364, 0.6363, 0.1364, 0.5909, 0.1364, 0.6363, 0.09099, 0.6363, 0.09099, 0.5909, 0.1364, 0.6818, 0.09099, 0.6818, 0.09099, 0.6363, 0.1364, 0.6363, 0.1364, 0.6818, 0.1364, 0.6363, 0.1819, 0.6363, 0.1819, 0.6818, 0.1364, 0.6818, 0.1819, 0.6818, 0.1819, 0.7272, 0.1364, 0.7272, 0.1364, 0.6818, 0.1364, 0.7272, 0.09099, 0.7272, 0.09099, 0.6818, 0.1364, 0.7727, 0.09099, 0.7727, 0.09099, 0.7272, 0.1364, 0.7272, 0.1364, 0.7727, 0.1364, 0.7272, 0.1819, 0.7272, 0.1819, 0.7727, 0.1364, 0.7727, 0.1819, 0.7727, 0.1819, 0.8181, 0.1364, 0.8181, 0.1364, 0.7727, 0.1364, 0.8181, 0.09099, 0.8181, 0.09099, 0.7727, 0.1364, 0.8636, 0.09099, 0.8636, 0.09099, 0.8181, 0.1364, 0.8181, 0.1364, 0.8636, 0.1364, 0.8181, 0.1819, 0.8181, 0.1819, 0.8636, 0.1364, 0.8636, 0.1819, 0.8636, 0.1819, 0.909, 0.1364, 0.909, 0.1364, 0.8636, 0.1364, 0.909, 0.09099, 0.909, 0.09099, 0.8636, 0.2273, 0.04555, 0.1819, 0.04555, 0.1819, 0.0001001, 0.2273, 0.0001001, 0.2273, 0.04555, 0.2273, 0.0001001, 0.2728, 0.0001001, 0.2728, 0.04555, 0.2273, 0.04555, 0.2728, 0.04555, 0.2728, 0.09099, 0.2273, 0.09099, 0.2273, 0.04555, 0.2273, 0.09099, 0.1819, 0.09099, 0.1819, 0.04555, 0.2273, 0.1364, 0.1819, 0.1364, 0.1819, 0.09099, 0.2273, 0.09099, 0.2273, 0.1364, 0.2273, 0.09099, 0.2728, 0.09099, 0.2728, 0.1364, 0.2273, 0.1364, 0.2728, 0.1364, 0.2728, 0.1819, 0.2273, 0.1819, 0.2273, 0.1364, 0.2273, 0.1819, 0.1819, 0.1819, 0.1819, 0.1364, 0.2273, 0.2273, 0.1819, 0.2273, 0.1819, 0.1819, 0.2273, 0.1819, 0.2273, 0.2273, 0.2273, 0.1819, 0.2728, 0.1819, 0.2728, 0.2273, 0.2273, 0.2273, 0.2728, 0.2273, 0.2728, 0.2728, 0.2273, 0.2728, 0.2273, 0.2273, 0.2273, 0.2728, 0.1819, 0.2728, 0.1819, 0.2273, 0.2273, 0.3182, 0.1819, 0.3182, 0.1819, 0.2728, 0.2273, 0.2728, 0.2273, 0.3182, 0.2273, 0.2728, 0.2728, 0.2728, 0.2728, 0.3182, 0.2273, 0.3182, 0.2728, 0.3182, 0.2728, 0.3637, 0.2273, 0.3637, 0.2273, 0.3182, 0.2273, 0.3637, 0.1819, 0.3637, 0.1819, 0.3182, 0.2273, 0.4091, 0.1819, 0.4091, 0.1819, 0.3637, 0.2273, 0.3637, 0.2273, 0.4091, 0.2273, 0.3637, 0.2728, 0.3637, 0.2728, 0.4091, 0.2273, 0.4091, 0.2728, 0.4091, 0.2728, 0.4546, 0.2273, 0.4546, 0.2273, 0.4091, 0.2273, 0.4546, 0.1819, 0.4546, 0.1819, 0.4091, 0.2273, 0.5, 0.1819, 0.5, 0.1819, 0.4546, 0.2273, 0.4546, 0.2273, 0.5, 0.2273, 0.4546, 0.2728, 0.4546, 0.2728, 0.5, 0.2273, 0.5, 0.2728, 0.5, 0.2728, 0.5454, 0.2273, 0.5454, 0.2273, 0.5, 0.2273, 0.5454, 0.1819, 0.5454, 0.1819, 0.5, 0.2273, 0.5909, 0.1819, 0.5909, 0.1819, 0.5454, 0.2273, 0.5454, 0.2273, 0.5909, 0.2273, 0.5454, 0.2728, 0.5454, 0.2728, 0.5909, 0.2273, 0.5909, 0.2728, 0.5909, 0.2728, 0.6363, 0.2273, 0.6363, 0.2273, 0.5909, 0.2273, 0.6363, 0.1819, 0.6363, 0.1819, 0.5909, 0.2273, 0.6818, 0.1819, 0.6818, 0.1819, 0.6363, 0.2273, 0.6363, 0.2273, 0.6818, 0.2273, 0.6363, 0.2728, 0.6363, 0.2728, 0.6818, 0.2273, 0.6818, 0.2728, 0.6818, 0.2728, 0.7272, 0.2273, 0.7272, 0.2273, 0.6818, 0.2273, 0.7272, 0.1819, 0.7272, 0.1819, 0.6818, 0.2273, 0.7727, 0.1819, 0.7727, 0.1819, 0.7272, 0.2273, 0.7272, 0.2273, 0.7727, 0.2273, 0.7272, 0.2728, 0.7272, 0.2728, 0.7727, 0.2273, 0.7727, 0.2728, 0.7727, 0.2728, 0.8181, 0.2273, 0.8181, 0.2273, 0.7727, 0.2273, 0.8181, 0.1819, 0.8181, 0.1819, 0.7727, 0.2273, 0.8636, 0.1819, 0.8636, 0.1819, 0.8181, 0.2273, 0.8181, 0.2273, 0.8636, 0.2273, 0.8181, 0.2728, 0.8181, 0.2728, 0.8636, 0.2273, 0.8636, 0.2728, 0.8636, 0.2728, 0.909, 0.2273, 0.909, 0.2273, 0.8636, 0.2273, 0.909, 0.1819, 0.909, 0.1819, 0.8636, 0.3182, 0.04555, 0.2728, 0.04555, 0.2728, 0.0001001, 0.3182, 0.0001001, 0.3182, 0.04555, 0.3182, 0.0001001, 0.3637, 0.0001001, 0.3637, 0.04555, 0.3182, 0.04555, 0.3637, 0.04555, 0.3637, 0.09099, 0.3182, 0.09099, 0.3182, 0.04555, 0.3182, 0.09099, 0.2728, 0.09099, 0.2728, 0.04555, 0.3182, 0.1364, 0.2728, 0.1364, 0.2728, 0.09099, 0.3182, 0.09099, 0.3182, 0.1364, 0.3182, 0.09099, 0.3637, 0.09099, 0.3637, 0.1364, 0.3182, 0.1364, 0.3637, 0.1364, 0.3637, 0.1819, 0.3182, 0.1819, 0.3182, 0.1364, 0.3182, 0.1819, 0.2728, 0.1819, 0.2728, 0.1364, 0.3182, 0.2273, 0.2728, 0.2273, 0.2728, 0.1819, 0.3182, 0.1819, 0.3182, 0.2273, 0.3182, 0.1819, 0.3637, 0.1819, 0.3637, 0.2273, 0.3182, 0.2273, 0.3637, 0.2273, 0.3637, 0.2728, 0.3182, 0.2728, 0.3182, 0.2273, 0.3182, 0.2728, 0.2728, 0.2728, 0.2728, 0.2273, 0.3182, 0.3182, 0.2728, 0.3182, 0.2728, 0.2728, 0.3182, 0.2728, 0.3182, 0.3182, 0.3182, 0.2728, 0.3637, 0.2728, 0.3637, 0.3182, 0.3182, 0.3182, 0.3637, 0.3182, 0.3637, 0.3637, 0.3182, 0.3637, 0.3182, 0.3182, 0.3182, 0.3637, 0.2728, 0.3637, 0.2728, 0.3182, 0.3182, 0.4091, 0.2728, 0.4091, 0.2728, 0.3637, 0.3182, 0.3637, 0.3182, 0.4091, 0.3182, 0.3637, 0.3637, 0.3637, 0.3637, 0.4091, 0.3182, 0.4091, 0.3637, 0.4091, 0.3637, 0.4546, 0.3182, 0.4546, 0.3182, 0.4091, 0.3182, 0.4546, 0.2728, 0.4546, 0.2728, 0.4091, 0.3182, 0.5, 0.2728, 0.5, 0.2728, 0.4546, 0.3182, 0.4546, 0.3182, 0.5, 0.3182, 0.4546, 0.3637, 0.4546, 0.3637, 0.5, 0.3182, 0.5, 0.3637, 0.5, 0.3637, 0.5454, 0.3182, 0.5454, 0.3182, 0.5, 0.3182, 0.5454, 0.2728, 0.5454, 0.2728, 0.5, 0.3182, 0.5909, 0.2728, 0.5909, 0.2728, 0.5454, 0.3182, 0.5454, 0.3182, 0.5909, 0.3182, 0.5454, 0.3637, 0.5454, 0.3637, 0.5909, 0.3182, 0.5909, 0.3637, 0.5909, 0.3637, 0.6363, 0.3182, 0.6363, 0.3182, 0.5909, 0.3182, 0.6363, 0.2728, 0.6363, 0.2728, 0.5909, 0.3182, 0.6818, 0.2728, 0.6818, 0.2728, 0.6363, 0.3182, 0.6363, 0.3182, 0.6818, 0.3182, 0.6363, 0.3637, 0.6363, 0.3637, 0.6818, 0.3182, 0.6818, 0.3637, 0.6818, 0.3637, 0.7272, 0.3182, 0.7272, 0.3182, 0.6818, 0.3182, 0.7272, 0.2728, 0.7272, 0.2728, 0.6818, 0.3182, 0.7727, 0.2728, 0.7727, 0.2728, 0.7272, 0.3182, 0.7272, 0.3182, 0.7727, 0.3182, 0.7272, 0.3637, 0.7272, 0.3637, 0.7727, 0.3182, 0.7727, 0.3637, 0.7727, 0.3637, 0.8181, 0.3182, 0.8181, 0.3182, 0.7727, 0.3182, 0.8181, 0.2728, 0.8181, 0.2728, 0.7727, 0.3182, 0.8636, 0.2728, 0.8636, 0.2728, 0.8181, 0.3182, 0.8181, 0.3182, 0.8636, 0.3182, 0.8181, 0.3637, 0.8181, 0.3637, 0.8636, 0.3182, 0.8636, 0.3637, 0.8636, 0.3637, 0.909, 0.3182, 0.909, 0.3182, 0.8636, 0.3182, 0.909, 0.2728, 0.909, 0.2728, 0.8636, 0.4091, 0.04555, 0.3637, 0.04555, 0.3637, 0.0001001, 0.4091, 0.0001001, 0.4091, 0.04555, 0.4091, 0.0001001, 0.4546, 0.0001001, 0.4546, 0.04555, 0.4091, 0.04555, 0.4546, 0.04555, 0.4546, 0.09099, 0.4091, 0.09099, 0.4091, 0.04555, 0.4091, 0.09099, 0.3637, 0.09099, 0.3637, 0.04555, 0.4091, 0.1364, 0.3637, 0.1364, 0.3637, 0.09099, 0.4091, 0.09099, 0.4091, 0.1364, 0.4091, 0.09099, 0.4546, 0.09099, 0.4546, 0.1364, 0.4091, 0.1364, 0.4546, 0.1364, 0.4546, 0.1819, 0.4091, 0.1819, 0.4091, 0.1364, 0.4091, 0.1819, 0.3637, 0.1819, 0.3637, 0.1364, 0.4091, 0.2273, 0.3637, 0.2273, 0.3637, 0.1819, 0.4091, 0.1819, 0.4091, 0.2273, 0.4091, 0.1819, 0.4546, 0.1819, 0.4546, 0.2273, 0.4091, 0.2273, 0.4546, 0.2273, 0.4546, 0.2728, 0.4091, 0.2728, 0.4091, 0.2273, 0.4091, 0.2728, 0.3637, 0.2728, 0.3637, 0.2273, 0.4091, 0.3182, 0.3637, 0.3182, 0.3637, 0.2728, 0.4091, 0.2728, 0.4091, 0.3182, 0.4091, 0.2728, 0.4546, 0.2728, 0.4546, 0.3182, 0.4091, 0.3182, 0.4546, 0.3182, 0.4546, 0.3637, 0.4091, 0.3637, 0.4091, 0.3182, 0.4091, 0.3637, 0.3637, 0.3637, 0.3637, 0.3182, 0.4091, 0.4091, 0.3637, 0.4091, 0.3637, 0.3637, 0.4091, 0.3637, 0.4091, 0.4091, 0.4091, 0.3637, 0.4546, 0.3637, 0.4546, 0.4091, 0.4091, 0.4091, 0.4546, 0.4091, 0.4546, 0.4546, 0.4091, 0.4546, 0.4091, 0.4091, 0.4091, 0.4546, 0.3637, 0.4546, 0.3637, 0.4091, 0.4091, 0.5, 0.3637, 0.5, 0.3637, 0.4546, 0.4091, 0.4546, 0.4091, 0.5, 0.4091, 0.4546, 0.4546, 0.4546, 0.4546, 0.5, 0.4091, 0.5, 0.4546, 0.5, 0.4546, 0.5454, 0.4091, 0.5454, 0.4091, 0.5, 0.4091, 0.5454, 0.3637, 0.5454, 0.3637, 0.5, 0.4091, 0.5909, 0.3637, 0.5909, 0.3637, 0.5454, 0.4091, 0.5454, 0.4091, 0.5909, 0.4091, 0.5454, 0.4546, 0.5454, 0.4546, 0.5909, 0.4091, 0.5909, 0.4546, 0.5909, 0.4546, 0.6363, 0.4091, 0.6363, 0.4091, 0.5909, 0.4091, 0.6363, 0.3637, 0.6363, 0.3637, 0.5909, 0.4091, 0.6818, 0.3637, 0.6818, 0.3637, 0.6363, 0.4091, 0.6363, 0.4091, 0.6818, 0.4091, 0.6363, 0.4546, 0.6363, 0.4546, 0.6818, 0.4091, 0.6818, 0.4546, 0.6818, 0.4546, 0.7272, 0.4091, 0.7272, 0.4091, 0.6818, 0.4091, 0.7272, 0.3637, 0.7272, 0.3637, 0.6818, 0.4091, 0.7727, 0.3637, 0.7727, 0.3637, 0.7272, 0.4091, 0.7272, 0.4091, 0.7727, 0.4091, 0.7272, 0.4546, 0.7272, 0.4546, 0.7727, 0.4091, 0.7727, 0.4546, 0.7727, 0.4546, 0.8181, 0.4091, 0.8181, 0.4091, 0.7727, 0.4091, 0.8181, 0.3637, 0.8181, 0.3637, 0.7727, 0.4091, 0.8636, 0.3637, 0.8636, 0.3637, 0.8181, 0.4091, 0.8181, 0.4091, 0.8636, 0.4091, 0.8181, 0.4546, 0.8181, 0.4546, 0.8636, 0.4091, 0.8636, 0.4546, 0.8636, 0.4546, 0.909, 0.4091, 0.909, 0.4091, 0.8636, 0.4091, 0.909, 0.3637, 0.909, 0.3637, 0.8636, 0.5, 0.04555, 0.4546, 0.04555, 0.4546, 0.0001001, 0.5, 0.0001001, 0.5, 0.04555, 0.5, 0.0001001, 0.5454, 0.0001001, 0.5454, 0.04555, 0.5, 0.04555, 0.5454, 0.04555, 0.5454, 0.09099, 0.5, 0.09099, 0.5, 0.04555, 0.5, 0.09099, 0.4546, 0.09099, 0.4546, 0.04555, 0.5, 0.1364, 0.4546, 0.1364, 0.4546, 0.09099, 0.5, 0.09099, 0.5, 0.1364, 0.5, 0.09099, 0.5454, 0.09099, 0.5454, 0.1364, 0.5, 0.1364, 0.5454, 0.1364, 0.5454, 0.1819, 0.5, 0.1819, 0.5, 0.1364, 0.5, 0.1819, 0.4546, 0.1819, 0.4546, 0.1364, 0.5, 0.2273, 0.4546, 0.2273, 0.4546, 0.1819, 0.5, 0.1819, 0.5, 0.2273, 0.5, 0.1819, 0.5454, 0.1819, 0.5454, 0.2273, 0.5, 0.2273, 0.5454, 0.2273, 0.5454, 0.2728, 0.5, 0.2728, 0.5, 0.2273, 0.5, 0.2728, 0.4546, 0.2728, 0.4546, 0.2273, 0.5, 0.3182, 0.4546, 0.3182, 0.4546, 0.2728, 0.5, 0.2728, 0.5, 0.3182, 0.5, 0.2728, 0.5454, 0.2728, 0.5454, 0.3182, 0.5, 0.3182, 0.5454, 0.3182, 0.5454, 0.3637, 0.5, 0.3637, 0.5, 0.3182, 0.5, 0.3637, 0.4546, 0.3637, 0.4546, 0.3182, 0.5, 0.4091, 0.4546, 0.4091, 0.4546, 0.3637, 0.5, 0.3637, 0.5, 0.4091, 0.5, 0.3637, 0.5454, 0.3637, 0.5454, 0.4091, 0.5, 0.4091, 0.5454, 0.4091, 0.5454, 0.4546, 0.5, 0.4546, 0.5, 0.4091, 0.5, 0.4546, 0.4546, 0.4546, 0.4546, 0.4091, 0.5, 0.5, 0.4546, 0.5, 0.4546, 0.4546, 0.5, 0.4546, 0.5, 0.5, 0.5, 0.4546, 0.5454, 0.4546, 0.5454, 0.5, 0.5, 0.5, 0.5454, 0.5, 0.5454, 0.5454, 0.5, 0.5454, 0.5, 0.5, 0.5, 0.5454, 0.4546, 0.5454, 0.4546, 0.5, 0.5, 0.5909, 0.4546, 0.5909, 0.4546, 0.5454, 0.5, 0.5454, 0.5, 0.5909, 0.5, 0.5454, 0.5454, 0.5454, 0.5454, 0.5909, 0.5, 0.5909, 0.5454, 0.5909, 0.5454, 0.6363, 0.5, 0.6363, 0.5, 0.5909, 0.5, 0.6363, 0.4546, 0.6363, 0.4546, 0.5909, 0.5, 0.6818, 0.4546, 0.6818, 0.4546, 0.6363, 0.5, 0.6363, 0.5, 0.6818, 0.5, 0.6363, 0.5454, 0.6363, 0.5454, 0.6818, 0.5, 0.6818, 0.5454, 0.6818, 0.5454, 0.7272, 0.5, 0.7272, 0.5, 0.6818, 0.5, 0.7272, 0.4546, 0.7272, 0.4546, 0.6818, 0.5, 0.7727, 0.4546, 0.7727, 0.4546, 0.7272, 0.5, 0.7272, 0.5, 0.7727, 0.5, 0.7272, 0.5454, 0.7272, 0.5454, 0.7727, 0.5, 0.7727, 0.5454, 0.7727, 0.5454, 0.8181, 0.5, 0.8181, 0.5, 0.7727, 0.5, 0.8181, 0.4546, 0.8181, 0.4546, 0.7727, 0.5, 0.8636, 0.4546, 0.8636, 0.4546, 0.8181, 0.5, 0.8181, 0.5, 0.8636, 0.5, 0.8181, 0.5454, 0.8181, 0.5454, 0.8636, 0.5, 0.8636, 0.5454, 0.8636, 0.5454, 0.909, 0.5, 0.909, 0.5, 0.8636, 0.5, 0.909, 0.4546, 0.909, 0.4546, 0.8636, 0.5909, 0.04555, 0.5454, 0.04555, 0.5454, 0.0001001, 0.5909, 0.0001001, 0.5909, 0.04555, 0.5909, 0.0001001, 0.6363, 0.0001001, 0.6363, 0.04555, 0.5909, 0.04555, 0.6363, 0.04555, 0.6363, 0.09099, 0.5909, 0.09099, 0.5909, 0.04555, 0.5909, 0.09099, 0.5454, 0.09099, 0.5454, 0.04555, 0.5909, 0.1364, 0.5454, 0.1364, 0.5454, 0.09099, 0.5909, 0.09099, 0.5909, 0.1364, 0.5909, 0.09099, 0.6363, 0.09099, 0.6363, 0.1364, 0.5909, 0.1364, 0.6363, 0.1364, 0.6363, 0.1819, 0.5909, 0.1819, 0.5909, 0.1364, 0.5909, 0.1819, 0.5454, 0.1819, 0.5454, 0.1364, 0.5909, 0.2273, 0.5454, 0.2273, 0.5454, 0.1819, 0.5909, 0.1819, 0.5909, 0.2273, 0.5909, 0.1819, 0.6363, 0.1819, 0.6363, 0.2273, 0.5909, 0.2273, 0.6363, 0.2273, 0.6363, 0.2728, 0.5909, 0.2728, 0.5909, 0.2273, 0.5909, 0.2728, 0.5454, 0.2728, 0.5454, 0.2273, 0.5909, 0.3182, 0.5454, 0.3182, 0.5454, 0.2728, 0.5909, 0.2728, 0.5909, 0.3182, 0.5909, 0.2728, 0.6363, 0.2728, 0.6363, 0.3182, 0.5909, 0.3182, 0.6363, 0.3182, 0.6363, 0.3637, 0.5909, 0.3637, 0.5909, 0.3182, 0.5909, 0.3637, 0.5454, 0.3637, 0.5454, 0.3182, 0.5909, 0.4091, 0.5454, 0.4091, 0.5454, 0.3637, 0.5909, 0.3637, 0.5909, 0.4091, 0.5909, 0.3637, 0.6363, 0.3637, 0.6363, 0.4091, 0.5909, 0.4091, 0.6363, 0.4091, 0.6363, 0.4546, 0.5909, 0.4546, 0.5909, 0.4091, 0.5909, 0.4546, 0.5454, 0.4546, 0.5454, 0.4091, 0.5909, 0.5, 0.5454, 0.5, 0.5454, 0.4546, 0.5909, 0.4546, 0.5909, 0.5, 0.5909, 0.4546, 0.6363, 0.4546, 0.6363, 0.5, 0.5909, 0.5, 0.6363, 0.5, 0.6363, 0.5454, 0.5909, 0.5454, 0.5909, 0.5, 0.5909, 0.5454, 0.5454, 0.5454, 0.5454, 0.5, 0.5909, 0.5909, 0.5454, 0.5909, 0.5454, 0.5454, 0.5909, 0.5454, 0.5909, 0.5909, 0.5909, 0.5454, 0.6363, 0.5454, 0.6363, 0.5909, 0.5909, 0.5909, 0.6363, 0.5909, 0.6363, 0.6363, 0.5909, 0.6363, 0.5909, 0.5909, 0.5909, 0.6363, 0.5454, 0.6363, 0.5454, 0.5909, 0.5909, 0.6818, 0.5454, 0.6818, 0.5454, 0.6363, 0.5909, 0.6363, 0.5909, 0.6818, 0.5909, 0.6363, 0.6363, 0.6363, 0.6363, 0.6818, 0.5909, 0.6818, 0.6363, 0.6818, 0.6363, 0.7272, 0.5909, 0.7272, 0.5909, 0.6818, 0.5909, 0.7272, 0.5454, 0.7272, 0.5454, 0.6818, 0.5909, 0.7727, 0.5454, 0.7727, 0.5454, 0.7272, 0.5909, 0.7272, 0.5909, 0.7727, 0.5909, 0.7272, 0.6363, 0.7272, 0.6363, 0.7727, 0.5909, 0.7727, 0.6363, 0.7727, 0.6363, 0.8181, 0.5909, 0.8181, 0.5909, 0.7727, 0.5909, 0.8181, 0.5454, 0.8181, 0.5454, 0.7727, 0.5909, 0.8636, 0.5454, 0.8636, 0.5454, 0.8181, 0.5909, 0.8181, 0.5909, 0.8636, 0.5909, 0.8181, 0.6363, 0.8181, 0.6363, 0.8636, 0.5909, 0.8636, 0.6363, 0.8636, 0.6363, 0.909, 0.5909, 0.909, 0.5909, 0.8636, 0.5909, 0.909, 0.5454, 0.909, 0.5454, 0.8636, 0.6818, 0.04555, 0.6363, 0.04555, 0.6363, 0.0001001, 0.6818, 0.0001, 0.6818, 0.04555, 0.6818, 0.0001, 0.7272, 9.999e-05, 0.7272, 0.04555, 0.6818, 0.04555, 0.7272, 0.04555, 0.7272, 0.09099, 0.6818, 0.09099, 0.6818, 0.04555, 0.6818, 0.09099, 0.6363, 0.09099, 0.6363, 0.04555, 0.6818, 0.1364, 0.6363, 0.1364, 0.6363, 0.09099, 0.6818, 0.09099, 0.6818, 0.1364, 0.6818, 0.09099, 0.7272, 0.09099, 0.7272, 0.1364, 0.6818, 0.1364, 0.7272, 0.1364, 0.7272, 0.1819, 0.6818, 0.1819, 0.6818, 0.1364, 0.6818, 0.1819, 0.6363, 0.1819, 0.6363, 0.1364, 0.6818, 0.2273, 0.6363, 0.2273, 0.6363, 0.1819, 0.6818, 0.1819, 0.6818, 0.2273, 0.6818, 0.1819, 0.7272, 0.1819, 0.7272, 0.2273, 0.6818, 0.2273, 0.7272, 0.2273, 0.7272, 0.2728, 0.6818, 0.2728, 0.6818, 0.2273, 0.6818, 0.2728, 0.6363, 0.2728, 0.6363, 0.2273, 0.6818, 0.3182, 0.6363, 0.3182, 0.6363, 0.2728, 0.6818, 0.2728, 0.6818, 0.3182, 0.6818, 0.2728, 0.7272, 0.2728, 0.7272, 0.3182, 0.6818, 0.3182, 0.7272, 0.3182, 0.7272, 0.3637, 0.6818, 0.3637, 0.6818, 0.3182, 0.6818, 0.3637, 0.6363, 0.3637, 0.6363, 0.3182, 0.6818, 0.4091, 0.6363, 0.4091, 0.6363, 0.3637, 0.6818, 0.3637, 0.6818, 0.4091, 0.6818, 0.3637, 0.7272, 0.3637, 0.7272, 0.4091, 0.6818, 0.4091, 0.7272, 0.4091, 0.7272, 0.4546, 0.6818, 0.4546, 0.6818, 0.4091, 0.6818, 0.4546, 0.6363, 0.4546, 0.6363, 0.4091, 0.6818, 0.5, 0.6363, 0.5, 0.6363, 0.4546, 0.6818, 0.4546, 0.6818, 0.5, 0.6818, 0.4546, 0.7272, 0.4546, 0.7272, 0.5, 0.6818, 0.5, 0.7272, 0.5, 0.7272, 0.5454, 0.6818, 0.5454, 0.6818, 0.5, 0.6818, 0.5454, 0.6363, 0.5454, 0.6363, 0.5, 0.6818, 0.5909, 0.6363, 0.5909, 0.6363, 0.5454, 0.6818, 0.5454, 0.6818, 0.5909, 0.6818, 0.5454, 0.7272, 0.5454, 0.7272, 0.5909, 0.6818, 0.5909, 0.7272, 0.5909, 0.7272, 0.6363, 0.6818, 0.6363, 0.6818, 0.5909, 0.6818, 0.6363, 0.6363, 0.6363, 0.6363, 0.5909, 0.6818, 0.6818, 0.6363, 0.6818, 0.6363, 0.6363, 0.6818, 0.6363, 0.6818, 0.6818, 0.6818, 0.6363, 0.7272, 0.6363, 0.7272, 0.6818, 0.6818, 0.6818, 0.7272, 0.6818, 0.7272, 0.7272, 0.6818, 0.7272, 0.6818, 0.6818, 0.6818, 0.7272, 0.6363, 0.7272, 0.6363, 0.6818, 0.6818, 0.7727, 0.6363, 0.7727, 0.6363, 0.7272, 0.6818, 0.7272, 0.6818, 0.7727, 0.6818, 0.7272, 0.7272, 0.7272, 0.7272, 0.7727, 0.6818, 0.7727, 0.7272, 0.7727, 0.7272, 0.8181, 0.6818, 0.8181, 0.6818, 0.7727, 0.6818, 0.8181, 0.6363, 0.8181, 0.6363, 0.7727, 0.6818, 0.8636, 0.6363, 0.8636, 0.6363, 0.8181, 0.6818, 0.8181, 0.6818, 0.8636, 0.6818, 0.8181, 0.7272, 0.8181, 0.7272, 0.8636, 0.6818, 0.8636, 0.7272, 0.8636, 0.7272, 0.909, 0.6818, 0.909, 0.6818, 0.8636, 0.6818, 0.909, 0.6363, 0.909, 0.6363, 0.8636, 0.7727, 0.04555, 0.7272, 0.04555, 0.7272, 9.999e-05, 0.7727, 9.998e-05, 0.7727, 0.04555, 0.7727, 9.998e-05, 0.8181, 9.998e-05, 0.8181, 0.04555, 0.7727, 0.04555, 0.8181, 0.04555, 0.8181, 0.09099, 0.7727, 0.09099, 0.7727, 0.04555, 0.7727, 0.09099, 0.7272, 0.09099, 0.7272, 0.04555, 0.7727, 0.1364, 0.7272, 0.1364, 0.7272, 0.09099, 0.7727, 0.09099, 0.7727, 0.1364, 0.7727, 0.09099, 0.8181, 0.09099, 0.8181, 0.1364, 0.7727, 0.1364, 0.8181, 0.1364, 0.8181, 0.1819, 0.7727, 0.1819, 0.7727, 0.1364, 0.7727, 0.1819, 0.7272, 0.1819, 0.7272, 0.1364, 0.7727, 0.2273, 0.7272, 0.2273, 0.7272, 0.1819, 0.7727, 0.1819, 0.7727, 0.2273, 0.7727, 0.1819, 0.8181, 0.1819, 0.8181, 0.2273, 0.7727, 0.2273, 0.8181, 0.2273, 0.8181, 0.2728, 0.7727, 0.2728, 0.7727, 0.2273, 0.7727, 0.2728, 0.7272, 0.2728, 0.7272, 0.2273, 0.7727, 0.3182, 0.7272, 0.3182, 0.7272, 0.2728, 0.7727, 0.2728, 0.7727, 0.3182, 0.7727, 0.2728, 0.8181, 0.2728, 0.8181, 0.3182, 0.7727, 0.3182, 0.8181, 0.3182, 0.8181, 0.3637, 0.7727, 0.3637, 0.7727, 0.3182, 0.7727, 0.3637, 0.7272, 0.3637, 0.7272, 0.3182, 0.7727, 0.4091, 0.7272, 0.4091, 0.7272, 0.3637, 0.7727, 0.3637, 0.7727, 0.4091, 0.7727, 0.3637, 0.8181, 0.3637, 0.8181, 0.4091, 0.7727, 0.4091, 0.8181, 0.4091, 0.8181, 0.4546, 0.7727, 0.4546, 0.7727, 0.4091, 0.7727, 0.4546, 0.7272, 0.4546, 0.7272, 0.4091, 0.7727, 0.5, 0.7272, 0.5, 0.7272, 0.4546, 0.7727, 0.4546, 0.7727, 0.5, 0.7727, 0.4546, 0.8181, 0.4546, 0.8181, 0.5, 0.7727, 0.5, 0.8181, 0.5, 0.8181, 0.5454, 0.7727, 0.5454, 0.7727, 0.5, 0.7727, 0.5454, 0.7272, 0.5454, 0.7272, 0.5, 0.7727, 0.5909, 0.7272, 0.5909, 0.7272, 0.5454, 0.7727, 0.5454, 0.7727, 0.5909, 0.7727, 0.5454, 0.8181, 0.5454, 0.8181, 0.5909, 0.7727, 0.5909, 0.8181, 0.5909, 0.8181, 0.6363, 0.7727, 0.6363, 0.7727, 0.5909, 0.7727, 0.6363, 0.7272, 0.6363, 0.7272, 0.5909, 0.7727, 0.6818, 0.7272, 0.6818, 0.7272, 0.6363, 0.7727, 0.6363, 0.7727, 0.6818, 0.7727, 0.6363, 0.8181, 0.6363, 0.8181, 0.6818, 0.7727, 0.6818, 0.8181, 0.6818, 0.8181, 0.7272, 0.7727, 0.7272, 0.7727, 0.6818, 0.7727, 0.7272, 0.7272, 0.7272, 0.7272, 0.6818, 0.7727, 0.7727, 0.7272, 0.7727, 0.7272, 0.7272, 0.7727, 0.7272, 0.7727, 0.7727, 0.7727, 0.7272, 0.8181, 0.7272, 0.8181, 0.7727, 0.7727, 0.7727, 0.8181, 0.7727, 0.8181, 0.8181, 0.7727, 0.8181, 0.7727, 0.7727, 0.7727, 0.8181, 0.7272, 0.8181, 0.7272, 0.7727, 0.7727, 0.8636, 0.7272, 0.8636, 0.7272, 0.8181, 0.7727, 0.8181, 0.7727, 0.8636, 0.7727, 0.8181, 0.8181, 0.8181, 0.8181, 0.8636, 0.7727, 0.8636, 0.8181, 0.8636, 0.8181, 0.909, 0.7727, 0.909, 0.7727, 0.8636, 0.7727, 0.909, 0.7272, 0.909, 0.7272, 0.8636, 0.8636, 0.04555, 0.8181, 0.04555, 0.8181, 9.998e-05, 0.8636, 9.998e-05, 0.8636, 0.04555, 0.8636, 9.998e-05, 0.909, 9.998e-05, 0.909, 0.04555, 0.8636, 0.04555, 0.909, 0.04555, 0.909, 0.09099, 0.8636, 0.09099, 0.8636, 0.04555, 0.8636, 0.09099, 0.8181, 0.09099, 0.8181, 0.04555, 0.8636, 0.1364, 0.8181, 0.1364, 0.8181, 0.09099, 0.8636, 0.09099, 0.8636, 0.1364, 0.8636, 0.09099, 0.909, 0.09099, 0.909, 0.1364, 0.8636, 0.1364, 0.909, 0.1364, 0.909, 0.1819, 0.8636, 0.1819, 0.8636, 0.1364, 0.8636, 0.1819, 0.8181, 0.1819, 0.8181, 0.1364, 0.8636, 0.2273, 0.8181, 0.2273, 0.8181, 0.1819, 0.8636, 0.1819, 0.8636, 0.2273, 0.8636, 0.1819, 0.909, 0.1819, 0.909, 0.2273, 0.8636, 0.2273, 0.909, 0.2273, 0.909, 0.2728, 0.8636, 0.2728, 0.8636, 0.2273, 0.8636, 0.2728, 0.8181, 0.2728, 0.8181, 0.2273, 0.8636, 0.3182, 0.8181, 0.3182, 0.8181, 0.2728, 0.8636, 0.2728, 0.8636, 0.3182, 0.8636, 0.2728, 0.909, 0.2728, 0.909, 0.3182, 0.8636, 0.3182, 0.909, 0.3182, 0.909, 0.3637, 0.8636, 0.3637, 0.8636, 0.3182, 0.8636, 0.3637, 0.8181, 0.3637, 0.8181, 0.3182, 0.8636, 0.4091, 0.8181, 0.4091, 0.8181, 0.3637, 0.8636, 0.3637, 0.8636, 0.4091, 0.8636, 0.3637, 0.909, 0.3637, 0.909, 0.4091, 0.8636, 0.4091, 0.909, 0.4091, 0.909, 0.4546, 0.8636, 0.4546, 0.8636, 0.4091, 0.8636, 0.4546, 0.8181, 0.4546, 0.8181, 0.4091, 0.8636, 0.5, 0.8181, 0.5, 0.8181, 0.4546, 0.8636, 0.4546, 0.8636, 0.5, 0.8636, 0.4546, 0.909, 0.4546, 0.909, 0.5, 0.8636, 0.5, 0.909, 0.5, 0.909, 0.5454, 0.8636, 0.5454, 0.8636, 0.5, 0.8636, 0.5454, 0.8181, 0.5454, 0.8181, 0.5, 0.8636, 0.5909, 0.8181, 0.5909, 0.8181, 0.5454, 0.8636, 0.5454, 0.8636, 0.5909, 0.8636, 0.5454, 0.909, 0.5454, 0.909, 0.5909, 0.8636, 0.5909, 0.909, 0.5909, 0.909, 0.6363, 0.8636, 0.6363, 0.8636, 0.5909, 0.8636, 0.6363, 0.8181, 0.6363, 0.8181, 0.5909, 0.8636, 0.6818, 0.8181, 0.6818, 0.8181, 0.6363, 0.8636, 0.6363, 0.8636, 0.6818, 0.8636, 0.6363, 0.909, 0.6363, 0.909, 0.6818, 0.8636, 0.6818, 0.909, 0.6818, 0.909, 0.7272, 0.8636, 0.7272, 0.8636, 0.6818, 0.8636, 0.7272, 0.8181, 0.7272, 0.8181, 0.6818, 0.8636, 0.7727, 0.8181, 0.7727, 0.8181, 0.7272, 0.8636, 0.7272, 0.8636, 0.7727, 0.8636, 0.7272, 0.909, 0.7272, 0.909, 0.7727, 0.8636, 0.7727, 0.909, 0.7727, 0.909, 0.8181, 0.8636, 0.8181, 0.8636, 0.7727, 0.8636, 0.8181, 0.8181, 0.8181, 0.8181, 0.7727, 0.8636, 0.8636, 0.8181, 0.8636, 0.8181, 0.8181, 0.8636, 0.8181, 0.8636, 0.8636, 0.8636, 0.8181, 0.909, 0.8181, 0.909, 0.8636, 0.8636, 0.8636, 0.909, 0.8636, 0.909, 0.909, 0.8636, 0.909, 0.8636, 0.8636, 0.8636, 0.909, 0.8181, 0.909, 0.8181, 0.8636, 0.9545, 0.04555, 0.909, 0.04555, 0.909, 9.998e-05, 0.9545, 9.998e-05, 0.9545, 0.04555, 0.9545, 9.998e-05, 0.9885, 0.01146, 0.9999, 0.04555, 0.9545, 0.04555, 0.9999, 0.04555, 0.9999, 0.09099, 0.9545, 0.09099, 0.9545, 0.04555, 0.9545, 0.09099, 0.909, 0.09099, 0.909, 0.04555, 0.9545, 0.1364, 0.909, 0.1364, 0.909, 0.09099, 0.9545, 0.09099, 0.9545, 0.1364, 0.9545, 0.09099, 0.9999, 0.09099, 0.9999, 0.1364, 0.9545, 0.1364, 0.9999, 0.1364, 0.9999, 0.1819, 0.9545, 0.1819, 0.9545, 0.1364, 0.9545, 0.1819, 0.909, 0.1819, 0.909, 0.1364, 0.9545, 0.2273, 0.909, 0.2273, 0.909, 0.1819, 0.9545, 0.1819, 0.9545, 0.2273, 0.9545, 0.1819, 0.9999, 0.1819, 0.9999, 0.2273, 0.9545, 0.2273, 0.9999, 0.2273, 0.9999, 0.2728, 0.9545, 0.2728, 0.9545, 0.2273, 0.9545, 0.2728, 0.909, 0.2728, 0.909, 0.2273, 0.9545, 0.3182, 0.909, 0.3182, 0.909, 0.2728, 0.9545, 0.2728, 0.9545, 0.3182, 0.9545, 0.2728, 0.9999, 0.2728, 0.9999, 0.3182, 0.9545, 0.3182, 0.9999, 0.3182, 0.9999, 0.3637, 0.9545, 0.3637, 0.9545, 0.3182, 0.9545, 0.3637, 0.909, 0.3637, 0.909, 0.3182, 0.9545, 0.4091, 0.909, 0.4091, 0.909, 0.3637, 0.9545, 0.3637, 0.9545, 0.4091, 0.9545, 0.3637, 0.9999, 0.3637, 0.9999, 0.4091, 0.9545, 0.4091, 0.9999, 0.4091, 0.9999, 0.4546, 0.9545, 0.4546, 0.9545, 0.4091, 0.9545, 0.4546, 0.909, 0.4546, 0.909, 0.4091, 0.9545, 0.5, 0.909, 0.5, 0.909, 0.4546, 0.9545, 0.4546, 0.9545, 0.5, 0.9545, 0.4546, 0.9999, 0.4546, 0.9999, 0.5, 0.9545, 0.5, 0.9999, 0.5, 0.9999, 0.5454, 0.9545, 0.5454, 0.9545, 0.5, 0.9545, 0.5454, 0.909, 0.5454, 0.909, 0.5, 0.9545, 0.5909, 0.909, 0.5909, 0.909, 0.5454, 0.9545, 0.5454, 0.9545, 0.5909, 0.9545, 0.5454, 0.9999, 0.5454, 0.9999, 0.5909, 0.9545, 0.5909, 0.9999, 0.5909, 0.9999, 0.6363, 0.9545, 0.6363, 0.9545, 0.5909, 0.9545, 0.6363, 0.909, 0.6363, 0.909, 0.5909, 0.9545, 0.6818, 0.909, 0.6818, 0.909, 0.6363, 0.9545, 0.6363, 0.9545, 0.6818, 0.9545, 0.6363, 0.9999, 0.6363, 0.9999, 0.6818, 0.9545, 0.6818, 0.9999, 0.6818, 0.9999, 0.7272, 0.9545, 0.7272, 0.9545, 0.6818, 0.9545, 0.7272, 0.909, 0.7272, 0.909, 0.6818, 0.9545, 0.7727, 0.909, 0.7727, 0.909, 0.7272, 0.9545, 0.7272, 0.9545, 0.7727, 0.9545, 0.7272, 0.9999, 0.7272, 0.9999, 0.7727, 0.9545, 0.7727, 0.9999, 0.7727, 0.9999, 0.8181, 0.9545, 0.8181, 0.9545, 0.7727, 0.9545, 0.8181, 0.909, 0.8181, 0.909, 0.7727, 0.9545, 0.8636, 0.909, 0.8636, 0.909, 0.8181, 0.9545, 0.8181, 0.9545, 0.8636, 0.9545, 0.8181, 0.9999, 0.8181, 0.9999, 0.8636, 0.9545, 0.8636, 0.9999, 0.8636, 0.9999, 0.909, 0.9545, 0.909, 0.9545, 0.8636, 0.9545, 0.909, 0.909, 0.909, 0.909, 0.8636])
me_plane.use_remesh_preserve_volume = False
me_plane.use_remesh_preserve_attributes = False
me_plane.use_mirror_vertex_groups = False
me_plane.update()
me_cylinder = bpy.data.meshes.new('Cylinder')
me_cylinder.from_pydata([(0.0, 1.0, 0.1741), (0.0, 1.0, 0.2471), (0.1951, 0.9808, 0.1741), (0.1951, 0.9808, 0.2471), (0.3827, 0.9239, 0.1741), (0.3827, 0.9239, 0.2471), (0.5556, 0.8315, 0.1741), (0.5556, 0.8315, 0.2471), (0.7071, 0.7071, 0.1741), (0.7071, 0.7071, 0.2471), (0.8315, 0.5556, 0.1741), (0.8315, 0.5556, 0.2471), (0.9239, 0.3827, 0.1741), (0.9239, 0.3827, 0.2471), (0.9808, 0.1951, 0.1741), (0.9808, 0.1951, 0.2471), (1.0, 7.55e-08, 0.1741), (1.0, 7.55e-08, 0.2471), (0.9808, -0.1951, 0.1741), (0.9808, -0.1951, 0.2471), (0.9239, -0.3827, 0.1741), (0.9239, -0.3827, 0.2471), (0.8315, -0.5556, 0.1741), (0.8315, -0.5556, 0.2471), (0.7071, -0.7071, 0.1741), (0.7071, -0.7071, 0.2471), (0.5556, -0.8315, 0.1741), (0.5556, -0.8315, 0.2471), (0.3827, -0.9239, 0.1741), (0.3827, -0.9239, 0.2471), (0.1951, -0.9808, 0.1741), (0.1951, -0.9808, 0.2471), (-3.258e-07, -1.0, 0.1741), (-3.258e-07, -1.0, 0.2471), (-0.1951, -0.9808, 0.1741), (-0.1951, -0.9808, 0.2471), (-0.3827, -0.9239, 0.1741), (-0.3827, -0.9239, 0.2471), (-0.5556, -0.8315, 0.1741), (-0.5556, -0.8315, 0.2471), (-0.7071, -0.7071, 0.1741), (-0.7071, -0.7071, 0.2471), (-0.8315, -0.5556, 0.1741), (-0.8315, -0.5556, 0.2471), (-0.9239, -0.3827, 0.1741), (-0.9239, -0.3827, 0.2471), (-0.9808, -0.1951, 0.1741), (-0.9808, -0.1951, 0.2471), (-1.0, 9.656e-07, 0.1741), (-1.0, 9.656e-07, 0.2471), (-0.9808, 0.1951, 0.1741), (-0.9808, 0.1951, 0.2471), (-0.9239, 0.3827, 0.1741), (-0.9239, 0.3827, 0.2471), (-0.8315, 0.5556, 0.1741), (-0.8315, 0.5556, 0.2471), (-0.7071, 0.7071, 0.1741), (-0.7071, 0.7071, 0.2471), (-0.5556, 0.8315, 0.1741), (-0.5556, 0.8315, 0.2471), (-0.3827, 0.9239, 0.1741), (-0.3827, 0.9239, 0.2471), (-0.1951, 0.9808, 0.1741), (-0.1951, 0.9808, 0.2471), (-0.5715, -0.6259, -1.504), (-0.5715, -0.5597, -1.504), (-0.5031, -0.5597, -1.504), (-0.5031, -0.6259, -1.504), (-0.5715, -0.6259, 0.1681), (-0.5715, -0.5597, 0.1681), (-0.5031, -0.5597, 0.1681), (-0.5031, -0.6259, 0.1681), (0.4958, -0.6359, -1.507), (0.4958, -0.5697, -1.507), (0.5641, -0.5697, -1.507), (0.5641, -0.6359, -1.507), (0.4958, -0.6359, 0.1642), (0.4958, -0.5697, 0.1642), (0.5641, -0.5697, 0.1642), (0.5641, -0.6359, 0.1642), (0.4788, 0.5695, -1.511), (0.4788, 0.6358, -1.511), (0.5471, 0.6358, -1.511), (0.5471, 0.5695, -1.511), (0.4788, 0.5695, 0.1605), (0.4788, 0.6358, 0.1605), (0.5471, 0.6358, 0.1605), (0.5471, 0.5695, 0.1605), (-0.5916, 0.5274, -1.502), (-0.5916, 0.5936, -1.502), (-0.5232, 0.5936, -1.502), (-0.5232, 0.5274, -1.502), (-0.5916, 0.5274, 0.1695), (-0.5916, 0.5936, 0.1695), (-0.5232, 0.5936, 0.1695), (-0.5232, 0.5274, 0.1695)], [], [(0, 1, 3, 2), (2, 3, 5, 4), (4, 5, 7, 6), (6, 7, 9, 8), (8, 9, 11, 10), (10, 11, 13, 12), (12, 13, 15, 14), (14, 15, 17, 16), (16, 17, 19, 18), (18, 19, 21, 20), (20, 21, 23, 22), (22, 23, 25, 24), (24, 25, 27, 26), (26, 27, 29, 28), (28, 29, 31, 30), (30, 31, 33, 32), (32, 33, 35, 34), (34, 35, 37, 36), (36, 37, 39, 38), (38, 39, 41, 40), (40, 41, 43, 42), (42, 43, 45, 44), (44, 45, 47, 46), (46, 47, 49, 48), (48, 49, 51, 50), (50, 51, 53, 52), (52, 53, 55, 54), (54, 55, 57, 56), (56, 57, 59, 58), (58, 59, 61, 60), (3, 1, 63, 61, 59, 57, 55, 53, 51, 49, 47, 45, 43, 41, 39, 37, 35, 33, 31, 29, 27, 25, 23, 21, 19, 17, 15, 13, 11, 9, 7, 5), (62, 63, 1, 0), (60, 61, 63, 62), (0, 2, 4, 6, 8, 10, 12, 14, 16, 18, 20, 22, 24, 26, 28, 30, 32, 34, 36, 38, 40, 42, 44, 46, 48, 50, 52, 54, 56, 58, 60, 62), (68, 69, 65, 64), (69, 70, 66, 65), (70, 71, 67, 66), (71, 68, 64, 67), (64, 65, 66, 67), (71, 70, 69, 68), (76, 77, 73, 72), (77, 78, 74, 73), (79, 76, 72, 75), (72, 73, 74, 75), (84, 85, 81, 80), (85, 86, 82, 81), (87, 84, 80, 83), (80, 81, 82, 83), (92, 93, 89, 88), (93, 94, 90, 89), (95, 92, 88, 91), (88, 89, 90, 91)])
me_cylinder.use_remesh_preserve_volume = False
me_cylinder.use_remesh_preserve_attributes = False
me_cylinder.use_mirror_vertex_groups = False
me_cylinder.update()

# ---- objects
ob_plane = bpy.data.objects.new('Plane', me_plane)
ob_cylinder = bpy.data.objects.new('Cylinder', me_cylinder)
ob_lamp = bpy.data.objects.new('Lamp', light_lamp)
ob_camera = bpy.data.objects.new('Camera', cam_camera)

# ---- transforms, parenting, visibility, modifiers, constraints
ob_plane.location = (0.06807, -0.07888, 1.436)
ob_plane.scale = (1.955, 1.955, 1.955)
ob_plane.lineart.crease_threshold = 0.0
ob_cylinder.location = (0.0, 0.0, 1.084)
ob_cylinder.lineart.crease_threshold = 0.0
_m = ob_cylinder.modifiers.new('Collision', 'COLLISION')
ob_lamp.location = (4.076, 1.005, 5.904)
ob_lamp.rotation_euler = (0.6503, 0.05522, 1.866)
ob_lamp.lock_rotations_4d = False
ob_lamp.empty_display_type = 'ARROWS'
ob_lamp.color = (0.0, 0.0, 0.0, 0.0)
ob_lamp.lineart.crease_threshold = 0.0
ob_camera.location = (7.481, -6.508, 5.344)
ob_camera.rotation_euler = (1.109, 0.01082, 0.8149)
ob_camera.lock_rotations_4d = False
ob_camera.empty_display_type = 'ARROWS'
ob_camera.color = (0.0, 0.0, 0.0, 0.0)
ob_camera.display_type = 'WIRE'
ob_camera.lineart.crease_threshold = 0.0

# ---- collection membership
col_collection_1.objects.link(ob_plane)
col_collection_1.objects.link(ob_cylinder)
col_collection_1.objects.link(ob_lamp)
col_collection_1.objects.link(ob_camera)

# ---- scene / render settings (as saved in the file)
scene.camera = ob_camera
scene.frame_start = 1; scene.frame_end = 250; scene.frame_set(228)
scene.render.engine = 'BLENDER_EEVEE_NEXT'
scene.render.resolution_percentage = 50
scene.render.dither_intensity = 0.0
scene.cycles.use_denoising = False
scene.cycles.samples = 10
scene.cycles.sampling_pattern = 'TABULATED_SOBOL'
scene.cycles.light_sampling_threshold = 0.0
scene.cycles.use_adaptive_sampling = False
scene.cycles.use_light_tree = False
scene.cycles.blur_glossy = 0.0
scene.cycles.pixel_filter_type = 'GAUSSIAN'
scene.cycles.sample_clamp_indirect = 0.0
scene.view_settings.view_transform = 'Standard'
bpy.context.view_layer.update()
